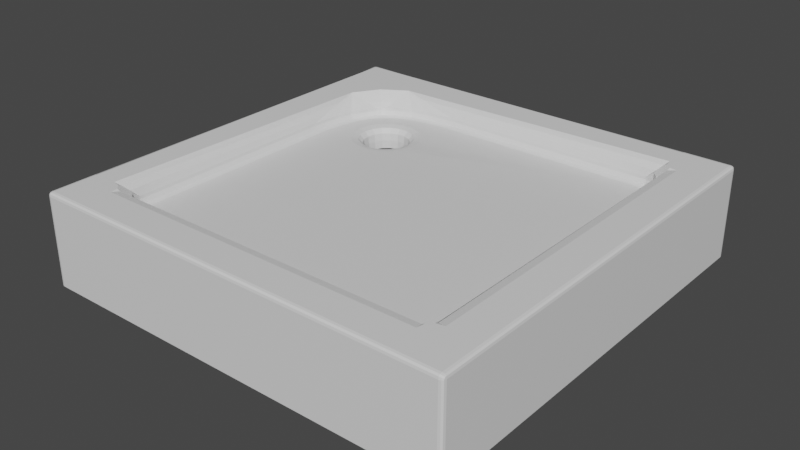 # Source: wading_pool.blend  (saved by Blender 2.93.21; exported with 4.5.12 LTS)
import bpy
from mathutils import Matrix  # noqa: F401  (used for matrix-valued properties, if any)

bpy.ops.wm.read_factory_settings(use_empty=True)
scene = bpy.context.scene
scene.name = 'Scene'

# ---- collections
col_collection = bpy.data.collections.new('Collection'); scene.collection.children.link(col_collection)

# ---- materials (node trees are filled in below, after node groups)
mat_ceramic = bpy.data.materials.new('ceramic')
mat_ceramic.use_transparent_shadow = False

# ---- material node trees
mat_ceramic.use_nodes = True; mat_ceramic.node_tree.nodes.clear()
_N = mat_ceramic.node_tree.nodes; _L = mat_ceramic.node_tree.links
n0 = _N.new('ShaderNodeBsdfPrincipled'); n0.name = 'Principled BSDF'; n0.location = (10, 300)
n0.distribution = 'GGX'
n0.subsurface_method = 'BURLEY'
n0.inputs[3].default_value = 1.45
n0.inputs[27].default_value = (0.0, 0.0, 0.0, 1.0)
n0.inputs[28].default_value = 1.0
n1 = _N.new('ShaderNodeOutputMaterial'); n1.name = 'Material Output'; n1.location = (300, 300)
_L.new(n0.outputs[0], n1.inputs[0])
n1.is_active_output = True

# ---- world
world_world = bpy.data.worlds.new('World'); scene.world = world_world
world_world.use_nodes = True; world_world.node_tree.nodes.clear()
_N = world_world.node_tree.nodes; _L = world_world.node_tree.links
n0 = _N.new('ShaderNodeOutputWorld'); n0.name = 'World Output'; n0.location = (300, 300)
n1 = _N.new('ShaderNodeBackground'); n1.name = 'Background'; n1.location = (10, 300)
n1.inputs[0].default_value = (0.05088, 0.05088, 0.05088, 1.0)
_L.new(n1.outputs[0], n0.inputs[0])
n0.is_active_output = True
world_world.color = (0.05088, 0.05088, 0.05088)
world_world.use_sun_shadow = False
world_world.sun_shadow_jitter_overblur = 0.0

# ---- meshes
me_xbk1680000 = bpy.data.meshes.new('XBK1680000')
me_xbk1680000.from_pydata([(-0.3946, -0.3964, -9.76e-07), (-0.3946, -0.3952, -9.76e-07), (-0.3854, -0.3952, -9.76e-07), (-0.3854, -0.4038, -9.76e-07), (-0.3872, -0.4038, -9.76e-07), (-0.3913, -0.403, -9.76e-07), (-0.3938, -0.4005, -9.76e-07), (0.3976, -0.3952, -9.76e-07), (0.3976, -0.4038, -9.76e-07), (0.4054, -0.3952, -9.76e-07), (0.4054, -0.3964, -9.76e-07), (0.4045, -0.4005, -9.76e-07), (0.4021, -0.403, -9.76e-07), (0.398, -0.4038, -9.76e-07), (-0.3946, 0.3881, -9.388e-07), (-0.3854, 0.3881, -9.388e-07), (0.3976, 0.3881, -9.388e-07), (0.4054, 0.3881, -9.388e-07), (-0.3946, 0.3888, -9.388e-07), (-0.3938, 0.3929, -9.388e-07), (-0.3913, 0.3954, -9.388e-07), (-0.3872, 0.3962, -9.388e-07), (-0.3854, 0.3962, -9.388e-07), (0.3976, 0.3962, -9.388e-07), (0.398, 0.3962, -9.388e-07), (0.4021, 0.3954, -9.388e-07), (0.4045, 0.3929, -9.388e-07), (0.4054, 0.3888, -9.388e-07), (-0.3147, -0.3964, 0.1723), (-0.3147, -0.3399, 0.1723), (-0.3178, -0.3249, 0.1723), (-0.3268, -0.3159, 0.1723), (-0.3418, -0.3129, 0.1723), (-0.3872, -0.3129, 0.1723), (-0.3872, -0.3964, 0.1723), (0.3121, -0.3964, 0.1723), (0.3121, -0.3399, 0.1723), (0.398, -0.3129, 0.1723), (0.3392, -0.3129, 0.1723), (0.3241, -0.3159, 0.1723), (0.3151, -0.3249, 0.1723), (0.398, -0.3964, 0.1723), (-0.3236, 0.2443, 0.1723), (-0.3503, 0.2964, 0.1723), (-0.3872, 0.311, 0.1723), (0.398, 0.3138, 0.1723), (0.3392, 0.3138, 0.1723), (-0.3872, 0.3154, 0.1723), (-0.3503, 0.323, 0.1723), (-0.3369, 0.3367, 0.1723), (-0.3236, 0.3504, 0.1723), (-0.3162, 0.3888, 0.1723), (-0.3872, 0.3888, 0.1723), (-0.2452, 0.323, 0.1723), (0.3121, 0.3409, 0.1723), (0.3121, 0.3888, 0.1723), (-0.3119, 0.3888, 0.1723), (-0.2973, 0.3504, 0.1723), (0.398, 0.3888, 0.1723), (0.3151, 0.3259, 0.1723), (0.3241, 0.3169, 0.1723), (-0.3178, -0.4038, 0.1649), (-0.3872, -0.4038, 0.1649), (0.3158, -0.4038, 0.1649), (0.398, -0.4038, 0.1649), (0.4054, -0.3164, 0.1649), (0.4054, -0.3964, 0.1649), (0.4054, 0.317, 0.1649), (0.4054, 0.3888, 0.1649), (0.3158, 0.3962, 0.1649), (0.398, 0.3962, 0.1649), (-0.3178, 0.3962, 0.1649), (-0.3872, 0.3962, 0.1649), (-0.3946, 0.317, 0.1649), (-0.3946, 0.3888, 0.1649), (-0.3946, -0.3164, 0.1649), (-0.3946, -0.3964, 0.1649), (-0.2877, -0.3129, 0.1453), (0.2851, -0.3129, 0.1583), (0.2851, -0.3129, 0.1541), (-0.2877, -0.3129, 0.1396), (0.3121, -0.2859, 0.1583), (0.3121, 0.2868, 0.1453), (0.3121, 0.2868, 0.1396), (0.3121, -0.2859, 0.1541), (0.2851, 0.3138, 0.1453), (-0.1312, 0.3138, 0.1453), (-0.1312, 0.3138, 0.1396), (0.2851, 0.3138, 0.1396), (-0.3147, 0.1303, 0.1453), (-0.3147, -0.2859, 0.1453), (-0.3147, -0.2859, 0.1396), (-0.3147, 0.1303, 0.1396), (-0.2927, 0.2926, 0.1723), (-0.2187, 0.3017, 0.1396), (-0.1847, 0.3086, 0.1396), (-0.1847, 0.3086, 0.1453), (-0.2187, 0.3017, 0.1453), (-0.3133, 0.3888, 0.1723), (-0.3148, 0.3888, 0.1723), (-0.3872, 0.3139, 0.1723), (-0.3872, 0.3124, 0.1723), (-0.2732, 0.2719, 0.1453), (-0.2721, 0.271, 0.1396), (-0.2643, 0.2774, 0.1396), (-0.2643, 0.2774, 0.1453), (-0.3094, 0.1838, 0.1396), (-0.3026, 0.2178, 0.1396), (-0.3026, 0.2178, 0.1453), (-0.3094, 0.1838, 0.1453), (-0.3178, -0.3009, 0.1603), (-0.3268, -0.3099, 0.1693), (-0.3117, -0.3249, 0.1693), (-0.3027, -0.3159, 0.1603), (-0.3027, -0.3099, 0.1573), (-0.3117, -0.3009, 0.1573), (0.3091, -0.3009, 0.1573), (0.3001, -0.3099, 0.1573), (0.3001, -0.3159, 0.1603), (0.3091, -0.3249, 0.1693), (0.3241, -0.3099, 0.1693), (0.3151, -0.3009, 0.1603), (-0.3161, 0.1615, 0.1513), (-0.3177, 0.1683, 0.1543), (0.3001, 0.3108, 0.1573), (0.3091, 0.3018, 0.1573), (0.3151, 0.3018, 0.1603), (0.3241, 0.3108, 0.1693), (0.3091, 0.3259, 0.1693), (0.3001, 0.3169, 0.1603), (-0.2131, 0.3194, 0.1633), (-0.2071, 0.3199, 0.1633), (-0.2414, 0.3132, 0.1633), (-0.2363, 0.3159, 0.1633), (-0.3046, 0.2287, 0.1513), (-0.3096, 0.2266, 0.1543), (-0.1692, 0.3169, 0.1543), (-0.3117, -0.3009, 0.1396), (0.3001, -0.3099, 0.1541), (0.3091, 0.3018, 0.1396), (-0.149, 0.3125, 0.1395), (-0.149, 0.3121, 0.1453), (-0.3189, 0.2241, 0.1633), (-0.3166, 0.2354, 0.1633), (-0.3116, 0.166, 0.1395), (-0.3112, 0.1659, 0.1453), (-0.225, 0.3182, 0.1633), (-0.3085, 0.2506, 0.1633), (-0.2855, 0.2851, 0.1633), (-0.2344, 0.2947, 0.1393), (-0.2339, 0.2936, 0.1453), (-0.2874, 0.2487, 0.1393), (-0.2783, 0.2634, 0.1396), (-0.2783, 0.2634, 0.1453), (-0.2864, 0.2482, 0.1453), (-0.313, 0.1481, 0.1453), (-0.3146, 0.1548, 0.1483), (-0.3144, 0.1794, 0.1513), (-0.3142, 0.2039, 0.1543), (-0.3175, 0.1928, 0.1573), (-0.3207, 0.2063, 0.1633), (-0.219, 0.3188, 0.1633), (-0.1929, 0.3145, 0.1543), (-0.2048, 0.3134, 0.1543), (-0.1668, 0.3103, 0.1453), (-0.181, 0.3157, 0.1543), (-0.2515, 0.3078, 0.1633), (-0.2465, 0.3105, 0.1633), (-0.2478, 0.298, 0.1543), (-0.2579, 0.2926, 0.1543), (-0.2491, 0.2855, 0.1453), (-0.2376, 0.3034, 0.1543), (-0.2275, 0.3088, 0.1543), (-0.2945, 0.233, 0.1453), (-0.2996, 0.2309, 0.1483), (-0.2965, 0.2439, 0.1513), (-0.2934, 0.257, 0.1543), (-0.3065, 0.2397, 0.1573), (-0.3027, -0.3099, 0.1396), (0.3091, -0.3009, 0.1541), (0.3001, 0.3108, 0.1396), (-0.1669, 0.3107, 0.1395), (-0.3134, 0.1481, 0.1395), (-0.2785, 0.2777, 0.1543), (-0.2496, 0.2865, 0.1393), (-0.2956, 0.2335, 0.1393), (0.2848, -0.3101, 0.148), (0.284, -0.3016, 0.1452), (-0.2866, -0.3016, 0.1283), (-0.2879, -0.3101, 0.1311), (0.3093, 0.2865, 0.1311), (0.3009, 0.2857, 0.1283), (0.3009, -0.2848, 0.1452), (0.3093, -0.2856, 0.148), (-0.1311, 0.311, 0.1311), (-0.131, 0.3026, 0.1283), (0.284, 0.3026, 0.1283), (0.2848, 0.311, 0.1311), (-0.3119, -0.2856, 0.1311), (-0.3035, -0.2848, 0.1283), (-0.3035, 0.1301, 0.1283), (-0.3119, 0.1302, 0.1311), (-0.2999, 0.2171, 0.1311), (-0.3067, 0.1833, 0.1311), (-0.1841, 0.3058, 0.1311), (-0.218, 0.299, 0.1311), (-0.2762, 0.2615, 0.1311), (-0.2701, 0.269, 0.1311), (-0.3014, -0.3073, 0.1311), (0.3065, -0.2995, 0.148), (0.2987, 0.3083, 0.1311), (-0.3112, 0.148, 0.1311), (-0.1666, 0.3085, 0.1311), (-0.2489, 0.2857, 0.1311), (-0.2624, 0.2753, 0.1311), (-0.2945, 0.2333, 0.1311), (-0.3092, -0.2995, 0.1311), (0.2987, -0.3073, 0.148), (0.3065, 0.3004, 0.1311), (-0.3094, 0.1657, 0.1311), (-0.1489, 0.3103, 0.1311), (-0.2342, 0.2936, 0.1311), (-0.2866, 0.248, 0.1311), (-0.2917, 0.215, 0.1283), (-0.2984, 0.1817, 0.1283), (-0.1826, 0.2975, 0.1283), (-0.2159, 0.2908, 0.1283), (-0.2699, 0.2558, 0.1283), (-0.2642, 0.263, 0.1283), (-0.2972, -0.2995, 0.1283), (0.2987, -0.2954, 0.1452), (0.2946, 0.3005, 0.1283), (-0.3029, 0.1475, 0.1283), (-0.1655, 0.3003, 0.1283), (-0.2444, 0.2791, 0.1283), (-0.2567, 0.269, 0.1283), (-0.2871, 0.2303, 0.1283), (-0.3014, -0.2954, 0.1283), (0.2946, -0.2995, 0.1452), (0.2987, 0.2963, 0.1283), (-0.3012, 0.1646, 0.1283), (-0.1484, 0.302, 0.1283), (-0.2312, 0.2862, 0.1283), (-0.28, 0.2435, 0.1283), (-0.3854, -0.3952, 0.1251), (0.3976, -0.3952, 0.1251), (-0.3854, 0.3866, 0.1251), (0.3976, 0.3866, 0.1251), (-0.2567, 0.1731, 0.1283), (-0.2607, 0.1957, 0.1283), (-0.2567, 0.2183, 0.1283), (-0.2452, 0.2382, 0.1283), (-0.2276, 0.253, 0.1283), (-0.206, 0.2608, 0.1283), (-0.1831, 0.2608, 0.1283), (-0.1615, 0.253, 0.1283), (-0.1439, 0.2382, 0.1283), (-0.1324, 0.2183, 0.1283), (-0.1284, 0.1957, 0.1283), (-0.133, 0.1716, 0.1283), (-0.1439, 0.1532, 0.1283), (-0.1615, 0.1384, 0.1283), (-0.1831, 0.1306, 0.1283), (-0.206, 0.1306, 0.1283), (-0.2276, 0.1384, 0.1283), (-0.2452, 0.1532, 0.1283), (-0.2377, 0.1957, 0.1028), (-0.2377, 0.1957, 0.08725), (-0.2351, 0.2104, 0.08725), (-0.2351, 0.2104, 0.1028), (-0.2276, 0.2234, 0.1028), (-0.2276, 0.2234, 0.08725), (-0.2161, 0.2331, 0.1028), (-0.2161, 0.2331, 0.08725), (-0.2021, 0.2382, 0.1028), (-0.2021, 0.2382, 0.08725), (-0.1871, 0.2382, 0.1028), (-0.1871, 0.2382, 0.08725), (-0.173, 0.2331, 0.1028), (-0.173, 0.2331, 0.08725), (-0.1615, 0.2234, 0.1028), (-0.1615, 0.2234, 0.08725), (-0.154, 0.2104, 0.1028), (-0.154, 0.2104, 0.08725), (-0.1514, 0.1957, 0.08725), (-0.1514, 0.1957, 0.1028), (-0.1615, 0.1679, 0.08725), (-0.1615, 0.1679, 0.1028), (-0.154, 0.1809, 0.1028), (-0.154, 0.1809, 0.08725), (-0.173, 0.1583, 0.08725), (-0.173, 0.1583, 0.1028), (-0.1871, 0.1532, 0.08725), (-0.1871, 0.1532, 0.1028), (-0.2021, 0.1532, 0.08725), (-0.2021, 0.1532, 0.1028), (-0.2161, 0.1583, 0.08725), (-0.2161, 0.1583, 0.1028), (-0.2276, 0.1679, 0.08725), (-0.2276, 0.1679, 0.1028), (-0.2351, 0.1809, 0.08725), (-0.2351, 0.1809, 0.1028), (-0.1453, 0.1776, 0.1255), (-0.1417, 0.1957, 0.1255), (-0.2442, 0.2137, 0.1255), (-0.2474, 0.1957, 0.1255), (-0.235, 0.2296, 0.1255), (-0.221, 0.2414, 0.1255), (-0.2037, 0.2477, 0.1255), (-0.1854, 0.2477, 0.1255), (-0.1681, 0.2414, 0.1255), (-0.1541, 0.2296, 0.1255), (-0.1449, 0.2137, 0.1255), (-0.1541, 0.1617, 0.1255), (-0.1681, 0.1499, 0.1255), (-0.1854, 0.1437, 0.1255), (-0.2037, 0.1437, 0.1255), (-0.221, 0.1499, 0.1255), (-0.235, 0.1617, 0.1255), (-0.2442, 0.1776, 0.1255), (-0.1531, 0.1802, 0.117), (-0.1497, 0.1957, 0.117), (-0.2367, 0.211, 0.117), (-0.2394, 0.1957, 0.117), (-0.2289, 0.2245, 0.117), (-0.217, 0.2345, 0.117), (-0.2023, 0.2399, 0.117), (-0.1868, 0.2399, 0.117), (-0.1721, 0.2345, 0.117), (-0.1602, 0.2245, 0.117), (-0.1524, 0.211, 0.117), (-0.1602, 0.1669, 0.117), (-0.1721, 0.1568, 0.117), (-0.1868, 0.1515, 0.117), (-0.2023, 0.1515, 0.117), (-0.217, 0.1568, 0.117), (-0.2289, 0.1669, 0.117), (-0.2367, 0.1803, 0.117), (-0.3909, -0.403, 0.1672), (-0.3913, -0.403, 0.1649), (0.4045, -0.4001, 0.1672), (0.4045, -0.4005, 0.1649), (-0.3938, 0.3925, 0.1672), (-0.3938, 0.3929, 0.1649), (0.4016, 0.3954, 0.1672), (0.4021, 0.3954, 0.1649), (-0.3167, 0.3913, 0.1698), (-0.3161, 0.3904, 0.1706), (-0.3897, 0.313, 0.1698), (-0.3889, 0.3128, 0.1706), (-0.3151, -0.4005, 0.1715), (-0.3872, -0.4005, 0.1715), (-0.3913, -0.3964, 0.1715), (-0.3913, -0.3133, 0.1715), (0.3125, -0.4005, 0.1715), (0.398, -0.4005, 0.1715), (0.4021, -0.3133, 0.1715), (0.4021, -0.3964, 0.1715), (0.4021, 0.3142, 0.1715), (-0.3872, 0.3929, 0.1715), (-0.3897, 0.3159, 0.1698), (-0.3913, 0.3888, 0.1715), (-0.3139, 0.3913, 0.1698), (0.3125, 0.3929, 0.1715), (0.4021, 0.3888, 0.1715), (0.398, 0.3929, 0.1715), (0.4021, -0.403, 0.1649), (0.4045, 0.3929, 0.1649), (-0.3913, 0.3954, 0.1649), (-0.3872, -0.403, 0.169), (-0.3895, -0.403, 0.1686), (-0.3909, -0.4005, 0.1707), (-0.3931, -0.4005, 0.1686), (-0.3938, -0.3964, 0.169), (-0.3938, -0.4005, 0.1649), (0.4045, -0.3964, 0.169), (0.4045, -0.3987, 0.1686), (0.4021, -0.4001, 0.1707), (0.4021, -0.4023, 0.1686), (0.398, -0.403, 0.169), (-0.3938, 0.3888, 0.169), (-0.3938, 0.3911, 0.1686), (-0.3913, 0.3925, 0.1707), (-0.3913, 0.3946, 0.1686), (-0.3872, 0.3954, 0.169), (0.398, 0.3954, 0.169), (0.4003, 0.3954, 0.1686), (0.4016, 0.3929, 0.1707), (0.4038, 0.3929, 0.1686), (0.4045, 0.3888, 0.169), (-0.3154, 0.3896, 0.1715), (-0.3146, 0.3904, 0.1706), (-0.3159, 0.3921, 0.169), (-0.3158, 0.3937, 0.1674), (-0.3172, 0.3937, 0.1674), (-0.3881, 0.3126, 0.1715), (-0.3889, 0.3143, 0.1706), (-0.3905, 0.3146, 0.169), (-0.3922, 0.3165, 0.1674), (-0.3922, 0.315, 0.1674), (-0.3161, -0.403, 0.169), (-0.3938, -0.3145, 0.169), (0.3137, -0.403, 0.169), (0.4045, -0.3145, 0.169), (0.4045, 0.3153, 0.169), (0.3137, 0.3954, 0.169)], [], [(0, 1, 2, 3, 4, 5, 6), (3, 2, 7, 8), (9, 10, 11, 12, 13, 8, 7), (1, 14, 15, 2), (7, 16, 17, 9), (14, 18, 19, 20, 21, 22, 15), (15, 22, 23, 16), (23, 24, 25, 26, 27, 17, 16), (28, 29, 30, 31, 32, 33, 34), (28, 35, 36, 29), (37, 38, 39, 40, 36, 35, 41), (32, 42, 43, 44, 33), (38, 37, 45, 46), (47, 48, 49, 50, 51, 52), (53, 54, 55, 56, 57), (46, 45, 58, 55, 54, 59, 60), (4, 3, 61, 62), (3, 8, 63, 61), (8, 13, 64, 63), (10, 9, 65, 66), (9, 17, 67, 65), (17, 27, 68, 67), (24, 23, 69, 70), (23, 22, 71, 69), (22, 21, 72, 71), (18, 14, 73, 74), (14, 1, 75, 73), (1, 0, 76, 75), (77, 78, 79, 80), (81, 82, 83, 84), (85, 86, 87, 88), (89, 90, 91, 92), (93, 49, 48, 43, 42), (94, 95, 96, 97), (57, 56, 98, 99, 51, 50), (48, 47, 100, 101, 44, 43), (102, 103, 104, 105), (106, 107, 108, 109), (110, 111, 31, 30, 112, 113, 114, 115), (116, 117, 118, 119, 40, 39, 120, 121), (89, 122, 123), (124, 125, 126, 127, 60, 59, 128, 129), (53, 130, 131), (53, 132, 133), (108, 134, 135), (118, 78, 77, 113), (110, 90, 89, 123), (126, 82, 81, 121), (136, 86, 85, 129), (137, 91, 90, 115), (138, 79, 78, 117), (139, 83, 82, 125), (140, 87, 86, 141), (42, 142, 143), (144, 106, 109, 145), (53, 133, 146), (147, 148, 93, 42), (149, 94, 97, 150), (151, 152, 153, 154), (30, 29, 112), (113, 77, 114), (115, 90, 110), (111, 32, 31), (119, 36, 40), (39, 38, 120), (121, 81, 116), (117, 78, 118), (89, 155, 156), (157, 156, 155, 145), (158, 157, 145, 109), (89, 156, 122), (159, 122, 156, 157), (142, 159, 157, 158), (160, 123, 122, 159), (42, 160, 159, 142), (127, 46, 60), (59, 54, 128), (129, 85, 124), (125, 82, 126), (53, 146, 161), (162, 161, 146, 163), (164, 162, 163, 96), (53, 161, 130), (165, 130, 161, 162), (141, 165, 162, 164), (136, 131, 130, 165), (86, 136, 165, 141), (53, 166, 167), (168, 167, 166, 169), (170, 168, 169, 105), (53, 167, 132), (171, 132, 167, 168), (150, 171, 168, 170), (172, 133, 132, 171), (97, 172, 171, 150), (108, 173, 174), (175, 174, 173, 154), (176, 175, 154, 153), (108, 174, 134), (177, 134, 174, 175), (147, 177, 175, 176), (143, 135, 134, 177), (42, 143, 177, 147), (119, 118, 113, 112), (36, 119, 112, 29), (111, 110, 123, 160), (32, 111, 160, 42), (127, 126, 121, 120), (46, 127, 120, 38), (131, 136, 129, 128), (53, 131, 128, 54), (178, 137, 115, 114), (80, 178, 114, 77), (179, 138, 117, 116), (84, 179, 116, 81), (180, 139, 125, 124), (88, 180, 124, 85), (181, 140, 141, 164), (95, 181, 164, 96), (135, 143, 142, 158), (108, 135, 158, 109), (182, 144, 145, 155), (92, 182, 155, 89), (163, 146, 133, 172), (96, 163, 172, 97), (176, 183, 148, 147), (153, 102, 183, 176), (184, 149, 150, 170), (104, 184, 170, 105), (185, 151, 154, 173), (107, 185, 173, 108), (186, 187, 188, 189), (190, 191, 192, 193), (194, 195, 196, 197), (198, 199, 200, 201), (202, 107, 106, 203), (204, 95, 94, 205), (206, 207, 103, 152), (208, 178, 80, 189), (209, 179, 84, 193), (210, 180, 88, 197), (211, 182, 92, 201), (212, 181, 95, 204), (213, 184, 104, 214), (215, 185, 107, 202), (198, 91, 137, 216), (216, 137, 178, 208), (186, 79, 138, 217), (217, 138, 179, 209), (190, 83, 139, 218), (218, 139, 180, 210), (203, 106, 144, 219), (219, 144, 182, 211), (194, 87, 140, 220), (220, 140, 181, 212), (205, 94, 149, 221), (221, 149, 184, 213), (206, 152, 151, 222), (222, 151, 185, 215), (79, 186, 189, 80), (83, 190, 193, 84), (87, 194, 197, 88), (91, 198, 201, 92), (223, 202, 203, 224), (225, 204, 205, 226), (227, 228, 207, 206), (229, 208, 189, 188), (230, 209, 193, 192), (231, 210, 197, 196), (232, 211, 201, 200), (233, 212, 204, 225), (234, 213, 214, 235), (236, 215, 202, 223), (199, 198, 216, 237), (237, 216, 208, 229), (187, 186, 217, 238), (238, 217, 209, 230), (191, 190, 218, 239), (239, 218, 210, 231), (224, 203, 219, 240), (240, 219, 211, 232), (195, 194, 220, 241), (241, 220, 212, 233), (226, 205, 221, 242), (242, 221, 213, 234), (227, 206, 222, 243), (243, 222, 215, 236), (93, 53, 57, 50, 49), (153, 152, 103, 102), (166, 53, 93, 148), (169, 166, 148, 183), (105, 169, 183, 102), (214, 104, 103, 207), (235, 214, 207, 228), (7, 2, 244, 245), (2, 15, 246, 244), (15, 16, 247, 246), (16, 7, 245, 247), (235, 228, 227), (266, 267, 268, 269), (270, 269, 268, 271), (272, 270, 271, 273), (274, 272, 273, 275), (276, 274, 275, 277), (278, 276, 277, 279), (280, 278, 279, 281), (282, 280, 281, 283), (284, 285, 282, 283), (286, 287, 288, 285, 284, 289), (290, 291, 287, 286), (292, 293, 291, 290), (294, 295, 293, 292), (296, 297, 295, 294), (298, 299, 297, 296), (300, 301, 299, 298), (267, 266, 301, 300), (302, 259, 258, 303), (304, 250, 249, 305), (306, 251, 250, 304), (307, 252, 251, 306), (308, 253, 252, 307), (309, 254, 253, 308), (310, 255, 254, 309), (311, 256, 255, 310), (312, 257, 256, 311), (303, 258, 257, 312), (313, 260, 259, 302), (314, 261, 260, 313), (315, 262, 261, 314), (316, 263, 262, 315), (317, 264, 263, 316), (318, 265, 264, 317), (319, 248, 265, 318), (305, 249, 248, 319), (320, 302, 303, 321), (288, 320, 321, 285), (322, 304, 305, 323), (269, 322, 323, 266), (324, 306, 304, 322), (270, 324, 322, 269), (325, 307, 306, 324), (272, 325, 324, 270), (326, 308, 307, 325), (274, 326, 325, 272), (327, 309, 308, 326), (276, 327, 326, 274), (328, 310, 309, 327), (278, 328, 327, 276), (329, 311, 310, 328), (280, 329, 328, 278), (330, 312, 311, 329), (282, 330, 329, 280), (321, 303, 312, 330), (285, 321, 330, 282), (331, 313, 302, 320), (287, 331, 320, 288), (332, 314, 313, 331), (291, 332, 331, 287), (333, 315, 314, 332), (293, 333, 332, 291), (334, 316, 315, 333), (295, 334, 333, 293), (335, 317, 316, 334), (297, 335, 334, 295), (336, 318, 317, 335), (299, 336, 335, 297), (337, 319, 318, 336), (301, 337, 336, 299), (323, 305, 319, 337), (266, 323, 337, 301), (62, 338, 339), (66, 340, 341), (74, 342, 343), (70, 344, 345), (346, 51, 347), (348, 44, 349), (350, 28, 34, 351), (352, 34, 33, 353), (354, 35, 28, 350), (355, 41, 35, 354), (356, 37, 41, 357), (353, 33, 44, 348), (358, 45, 37, 356), (359, 52, 51, 346), (360, 47, 52, 361), (362, 56, 55, 363), (364, 58, 45, 358), (363, 55, 58, 365), (5, 4, 62, 339), (366, 64, 13, 12), (367, 68, 27, 26), (368, 72, 21, 20), (62, 369, 370), (371, 370, 369, 351), (352, 371, 351, 34), (62, 370, 338), (372, 338, 370, 371), (373, 372, 371, 352), (374, 339, 338, 372), (76, 374, 372, 373), (66, 375, 376), (377, 376, 375, 357), (355, 377, 357, 41), (66, 376, 340), (378, 340, 376, 377), (379, 378, 377, 355), (366, 341, 340, 378), (64, 366, 378, 379), (74, 380, 381), (382, 381, 380, 361), (359, 382, 361, 52), (74, 381, 342), (383, 342, 381, 382), (384, 383, 382, 359), (368, 343, 342, 383), (72, 368, 383, 384), (70, 385, 386), (387, 386, 385, 365), (364, 387, 365, 58), (70, 386, 344), (388, 344, 386, 387), (389, 388, 387, 364), (367, 345, 344, 388), (68, 367, 388, 389), (51, 99, 390), (391, 390, 99, 98), (362, 391, 98, 56), (51, 390, 347), (392, 347, 390, 391), (393, 392, 391, 362), (394, 346, 347, 392), (71, 394, 392, 393), (44, 101, 395), (396, 395, 101, 100), (360, 396, 100, 47), (44, 395, 349), (397, 349, 395, 396), (398, 397, 396, 360), (399, 348, 349, 397), (73, 399, 397, 398), (400, 350, 351, 369), (61, 400, 369, 62), (373, 352, 353, 401), (76, 373, 401, 75), (402, 354, 350, 400), (63, 402, 400, 61), (379, 355, 354, 402), (64, 379, 402, 63), (403, 356, 357, 375), (65, 403, 375, 66), (401, 353, 348, 399), (75, 401, 399, 73), (404, 358, 356, 403), (67, 404, 403, 65), (384, 359, 346, 394), (72, 384, 394, 71), (398, 360, 361, 380), (73, 398, 380, 74), (393, 362, 363, 405), (71, 393, 405, 69), (389, 364, 358, 404), (68, 389, 404, 67), (405, 363, 365, 385), (69, 405, 385, 70), (6, 5, 339, 374), (0, 6, 374, 76), (341, 366, 12, 11), (66, 341, 11, 10), (345, 367, 26, 25), (70, 345, 25, 24), (343, 368, 20, 19), (74, 343, 19, 18), (238, 230, 192, 191, 239, 231, 196, 195, 241, 233, 225, 226, 242, 234, 235, 253, 254, 255, 256, 257, 258, 259, 260, 261, 262, 263, 264, 232, 200, 199, 237, 229, 188, 187), (264, 265, 248, 249, 250, 251, 252, 253, 235, 227, 243, 236, 223, 224, 240, 232)])
me_xbk1680000.polygons.foreach_set('use_smooth', [1, 1, 1, 1, 1, 1, 1, 1, 1, 1, 1, 1, 1, 1, 1, 1, 1, 1, 1, 1, 1, 1, 1, 1, 1, 1, 1, 1, 0, 0, 0, 0, 0, 0, 0, 0, 0, 0, 0, 0, 0, 0, 0, 0, 0, 0, 0, 0, 0, 0, 0, 0, 0, 0, 0, 0, 0, 0, 0, 0, 0, 0, 0, 0, 0, 0, 0, 0, 0, 0, 0, 0, 0, 0, 0, 0, 0, 0, 0, 0, 0, 0, 0, 0, 0, 0, 0, 0, 0, 0, 0, 0, 0, 0, 0, 0, 0, 0, 0, 0, 0, 0, 0, 0, 0, 0, 0, 0, 0, 0, 0, 0, 0, 0, 0, 0, 0, 0, 0, 0, 0, 0, 0, 0, 0, 0, 0, 0, 0, 0, 0, 0, 0, 0, 0, 0, 0, 0, 0, 0, 0, 0, 0, 0, 0, 0, 0, 0, 0, 0, 0, 0, 0, 0, 0, 0, 0, 0, 0, 0, 0, 0, 0, 0, 0, 0, 0, 0, 0, 0, 0, 0, 0, 0, 0, 0, 0, 0, 0, 0, 0, 0, 0, 0, 0, 0, 0, 0, 0, 0, 0, 0, 0, 0, 0, 0, 0, 0, 1, 0, 0, 0, 0, 0, 0, 0, 0, 0, 0, 0, 0, 0, 0, 0, 0, 0, 1, 0, 0, 0, 0, 0, 0, 0, 0, 0, 0, 0, 0, 0, 0, 0, 0, 0, 1, 1, 0, 0, 0, 0, 0, 0, 0, 0, 0, 0, 0, 0, 0, 0, 0, 0, 0, 0, 0, 0, 0, 0, 0, 0, 0, 0, 0, 0, 0, 0, 0, 0, 0, 0, 0, 0, 0, 0, 0, 0, 0, 0, 0, 0, 0, 0, 0, 0, 0, 0, 0, 0, 0, 0, 0, 0, 0, 0, 0, 0, 0, 0, 0, 0, 0, 0, 0, 0, 0, 0, 0, 0, 0, 0, 0, 0, 0, 0, 0, 0, 0, 0, 0, 0, 0, 0, 0, 0, 0, 0, 0, 0, 0, 0, 0, 0, 0, 0, 0, 0, 0, 0, 0, 0, 0, 0, 0, 0, 0, 0, 0, 0, 0, 0, 0, 0, 0, 0, 0, 0, 0, 0, 0, 0, 0, 0, 0, 0, 0, 0, 0, 0, 0, 0, 0, 0, 1, 1])
_k = set([(0, 1), (0, 6), (0, 76), (1, 14), (2, 7), (2, 15), (3, 4), (3, 8), (4, 5), (4, 62), (5, 6), (7, 16), (8, 13), (9, 10), (9, 17), (10, 11), (10, 66), (11, 12), (12, 13), (13, 64), (14, 18), (15, 16), (17, 27), (18, 19), (18, 74), (19, 20), (20, 21), (21, 22), (21, 72), (22, 23), (23, 24), (24, 25), (24, 70), (25, 26), (26, 27), (27, 68), (28, 34), (28, 35), (29, 30), (29, 36), (30, 31), (31, 32), (32, 42), (33, 34), (33, 44), (35, 41), (36, 40), (37, 41), (37, 45), (38, 39), (38, 46), (39, 40), (42, 43), (43, 44), (45, 58), (46, 60), (47, 48), (47, 52), (48, 49), (49, 50), (50, 51), (51, 52), (53, 54), (53, 57), (54, 59), (55, 56), (55, 58), (56, 57), (59, 60), (61, 62), (61, 63), (63, 64), (65, 66), (65, 67), (67, 68), (69, 70), (69, 71), (71, 72), (73, 74), (73, 75), (75, 76), (187, 188), (187, 238), (188, 229), (191, 192), (191, 239), (192, 230), (195, 196), (195, 241), (196, 231), (199, 200), (199, 237), (200, 232), (223, 224), (223, 236), (224, 240), (225, 226), (225, 233), (226, 242), (227, 228), (227, 243), (228, 235), (229, 237), (230, 238), (231, 239), (232, 240), (233, 241), (234, 235), (234, 242), (236, 243), (248, 249), (248, 265), (249, 250), (250, 251), (251, 252), (252, 253), (253, 254), (254, 255), (255, 256), (256, 257), (257, 258), (258, 303), (259, 260), (259, 302), (260, 261), (261, 262), (262, 263), (263, 264), (264, 265), (285, 288), (285, 321), (288, 320), (302, 320), (303, 321)])
me_xbk1680000.attributes.new('sharp_edge', 'BOOLEAN', 'EDGE').data.foreach_set('value', [ (min(e.vertices), max(e.vertices)) in _k for e in me_xbk1680000.edges])
_uv = me_xbk1680000.uv_layers.new(name='UVMap')
_uv.uv.foreach_set('vector', [1.0, 0.2851, 1.0, 0.3333, 0.6667, 0.3333, 0.6667, 0.0, 0.7345, 0.0, 0.882, 0.03168, 0.9705, 0.1267, 0.6667, 0.0, 0.6667, 0.3333, 0.3333, 0.3333, 0.3333, 0.0, -5.961e-08, 0.3333, -5.961e-08, 0.2851, 0.03521, 0.1267, 0.1409, 0.03168, 0.3169, 0.0, 0.3333, 0.0, 0.3333, 0.3333, 1.0, 0.3333, 1.0, 0.6667, 0.6667, 0.6667, 0.6667, 0.3333, 0.3333, 0.3333, 0.3333, 0.6667, -5.961e-08, 0.6667, -5.961e-08, 0.3333, 1.0, 0.6667, 1.0, 0.6956, 0.9705, 0.8647, 0.882, 0.9662, 0.7345, 1.0, 0.6667, 1.0, 0.6667, 0.6667, 0.6667, 0.6667, 0.6667, 1.0, 0.3333, 1.0, 0.3333, 0.6667, 0.3333, 1.0, 0.3169, 1.0, 0.1409, 0.9662, 0.03521, 0.8647, -5.961e-08, 0.6956, -5.961e-08, 0.6667, 0.3333, 0.6667, 0.3333, 0.02707, 0.3333, 0.2343, 0.3208, 0.2893, 0.2832, 0.3223, 0.2206, 0.3333, 0.0308, 0.3333, 0.0308, 0.02707, 0.3333, 0.02707, 0.6667, 0.02707, 0.6667, 0.2343, 0.3333, 0.2343, 0.9736, 0.3333, 0.7632, 0.3333, 0.7096, 0.3223, 0.6774, 0.2893, 0.6667, 0.2343, 0.6667, 0.02707, 0.9736, 0.02707, 0.2206, 0.3333, 0.2963, 0.6297, 0.1852, 0.6574, 0.0308, 0.6651, 0.0308, 0.3333, 0.7632, 0.3333, 0.9736, 0.3333, 0.9736, 0.6667, 0.7632, 0.6667, 0.0308, 0.6728, 0.1852, 0.7037, 0.2407, 0.7593, 0.2963, 0.8148, 0.3274, 0.9701, 0.0308, 0.9701, 0.3703, 0.7037, 0.6667, 0.776, 0.6667, 0.9701, 0.3348, 0.9701, 0.3426, 0.8148, 0.7632, 0.6667, 0.9736, 0.6667, 0.9736, 0.9701, 0.6667, 0.9701, 0.6667, 0.776, 0.6774, 0.7153, 0.7096, 0.6788, 0.2655, 0.0, 0.3333, 0.0, 0.3333, 0.9572, 0.0308, 0.9572, 0.3333, 0.0, 0.6667, 0.0, 0.6667, 0.9572, 0.3333, 0.9572, 0.6667, 0.0, 0.6831, 0.0, 0.9605, 0.9572, 0.6667, 0.9572, 0.2851, 0.0, 0.3333, 0.0, 0.3333, 0.9572, 0.02707, 0.9572, 0.3333, 0.0, 0.6667, 0.0, 0.6667, 0.9572, 0.3333, 0.9572, 0.6667, 0.0, 0.6956, 0.0, 0.9572, 0.9572, 0.6667, 0.9572, 0.3169, 0.0, 0.3333, 0.0, 0.3333, 0.9572, 0.02639, 0.9572, 0.3333, 0.0, 0.6667, 0.0, 0.6667, 0.9572, 0.3333, 0.9572, 0.6667, 0.0, 0.7345, 0.0, 0.9566, 0.9572, 0.6667, 0.9572, 0.3044, 0.0, 0.3333, 0.0, 0.3333, 0.9572, 0.02988, 0.9572, 0.3333, 0.0, 0.6667, 0.0, 0.6667, 0.9572, 0.3333, 0.9572, 0.6667, 0.0, 0.7149, 0.0, 0.96, 0.9572, 0.6667, 0.9572, 0.3477, 0.3333, 0.6523, 0.3333, 0.6523, 0.3333, 0.3477, 0.3333, 0.6667, 0.3477, 0.6667, 0.6523, 0.6667, 0.6523, 0.6667, 0.3477, 0.6523, 0.6667, 0.431, 0.6667, 0.431, 0.6667, 0.6523, 0.6667, 0.3333, 0.569, 0.3333, 0.3477, 0.3333, 0.3477, 0.3333, 0.569, 0.3333, 0.6667, 0.2407, 0.7593, 0.1852, 0.7037, 0.1852, 0.6574, 0.2963, 0.6297, 0.3844, 0.6602, 0.4025, 0.6638, 0.4025, 0.6638, 0.3844, 0.6602, 0.3426, 0.8148, 0.3348, 0.9701, 0.3333, 0.9834, 0.3308, 0.9834, 0.3274, 0.9701, 0.2963, 0.8148, 0.1852, 0.7037, 0.0308, 0.6728, 0.01711, 0.6692, 0.01711, 0.6667, 0.0308, 0.6651, 0.1852, 0.6574, 0.3565, 0.6435, 0.3565, 0.6435, 0.3602, 0.6473, 0.3602, 0.6473, 0.3362, 0.5975, 0.3398, 0.6156, 0.3398, 0.6156, 0.3362, 0.5975, 0.2958, 0.3429, 0.2582, 0.3381, 0.2832, 0.3223, 0.3208, 0.2893, 0.3349, 0.2893, 0.3397, 0.3223, 0.3429, 0.3381, 0.3381, 0.3429, 0.6619, 0.3429, 0.6571, 0.3381, 0.6571, 0.3003, 0.6619, 0.2673, 0.6774, 0.2893, 0.7096, 0.3223, 0.7311, 0.3381, 0.6989, 0.3429, 0.3333, 0.569, 0.3333, 0.5834, 0.321, 0.5892, 0.6571, 0.6619, 0.6619, 0.6571, 0.6989, 0.6571, 0.7311, 0.6619, 0.7096, 0.6788, 0.6774, 0.7153, 0.6619, 0.7396, 0.6571, 0.7031, 0.3703, 0.7037, 0.4166, 0.6667, 0.3905, 0.6914, 0.3703, 0.7037, 0.3703, 0.6574, 0.375, 0.6892, 0.3398, 0.6156, 0.3426, 0.6297, 0.3253, 0.6203, 0.6571, 0.3003, 0.6523, 0.3333, 0.3477, 0.3333, 0.3397, 0.3223, 0.2958, 0.3429, 0.3333, 0.3477, 0.3333, 0.569, 0.321, 0.5892, 0.6989, 0.6571, 0.6667, 0.6523, 0.6667, 0.3477, 0.6989, 0.3429, 0.4107, 0.679, 0.431, 0.6667, 0.6523, 0.6667, 0.6571, 0.7031, 0.3362, 0.341, 0.3333, 0.3477, 0.3333, 0.3477, 0.3381, 0.3429, 0.659, 0.3362, 0.6523, 0.3333, 0.6523, 0.3333, 0.6571, 0.3381, 0.6638, 0.659, 0.6667, 0.6523, 0.6667, 0.6523, 0.6619, 0.6571, 0.4215, 0.6659, 0.431, 0.6667, 0.431, 0.6667, 0.4215, 0.6657, 0.2963, 0.6297, 0.3096, 0.6189, 0.3108, 0.625, 0.3346, 0.5881, 0.3362, 0.5975, 0.3362, 0.5975, 0.3346, 0.5881, 0.3703, 0.7037, 0.375, 0.6892, 0.3945, 0.6828, 0.3151, 0.633, 0.3422, 0.655, 0.3333, 0.6667, 0.2963, 0.6297, 0.376, 0.6565, 0.3844, 0.6602, 0.3844, 0.6602, 0.3763, 0.6559, 0.3468, 0.6326, 0.3527, 0.6398, 0.3527, 0.6398, 0.3468, 0.6326, 0.3208, 0.2893, 0.3333, 0.2343, 0.3349, 0.2893, 0.3397, 0.3223, 0.3477, 0.3333, 0.3429, 0.3381, 0.3381, 0.3429, 0.3333, 0.3477, 0.2958, 0.3429, 0.2582, 0.3381, 0.2206, 0.3333, 0.2832, 0.3223, 0.6619, 0.2673, 0.6667, 0.2343, 0.6774, 0.2893, 0.7096, 0.3223, 0.7632, 0.3333, 0.7311, 0.3381, 0.6989, 0.3429, 0.6667, 0.3477, 0.6619, 0.3429, 0.6571, 0.3381, 0.6523, 0.3333, 0.6571, 0.3003, 0.3333, 0.569, 0.3336, 0.5786, 0.3333, 0.5834, 0.3333, 0.5834, 0.3333, 0.5834, 0.3336, 0.5786, 0.3346, 0.5881, 0.3229, 0.6082, 0.3333, 0.5834, 0.3346, 0.5881, 0.3362, 0.5975, 0.3333, 0.569, 0.3333, 0.5834, 0.3333, 0.5834, 0.3333, 0.5834, 0.3333, 0.5834, 0.3333, 0.5834, 0.3333, 0.5834, 0.3096, 0.6189, 0.3333, 0.5834, 0.3333, 0.5834, 0.3229, 0.6082, 0.3086, 0.6094, 0.321, 0.5892, 0.3333, 0.5834, 0.3333, 0.5834, 0.2963, 0.6297, 0.3086, 0.6094, 0.3333, 0.5834, 0.3096, 0.6189, 0.7311, 0.6619, 0.7632, 0.6667, 0.7096, 0.6788, 0.6774, 0.7153, 0.6667, 0.776, 0.6619, 0.7396, 0.6571, 0.7031, 0.6523, 0.6667, 0.6571, 0.6619, 0.6619, 0.6571, 0.6667, 0.6523, 0.6989, 0.6571, 0.3703, 0.7037, 0.3945, 0.6828, 0.4166, 0.6667, 0.4166, 0.6667, 0.4166, 0.6667, 0.3945, 0.6828, 0.4052, 0.6695, 0.412, 0.6648, 0.4166, 0.6667, 0.4052, 0.6695, 0.4025, 0.6638, 0.3703, 0.7037, 0.4166, 0.6667, 0.4166, 0.6667, 0.4166, 0.6667, 0.4166, 0.6667, 0.4166, 0.6667, 0.4166, 0.6667, 0.4215, 0.6657, 0.4166, 0.6667, 0.4166, 0.6667, 0.412, 0.6648, 0.4107, 0.679, 0.3905, 0.6914, 0.4166, 0.6667, 0.4166, 0.6667, 0.431, 0.6667, 0.4107, 0.679, 0.4166, 0.6667, 0.4215, 0.6657, 0.3703, 0.7037, 0.3692, 0.6769, 0.3703, 0.6574, 0.3703, 0.6574, 0.3703, 0.6574, 0.3692, 0.6769, 0.3658, 0.658, 0.3683, 0.6516, 0.3703, 0.6574, 0.3658, 0.658, 0.3602, 0.6473, 0.3703, 0.7037, 0.3703, 0.6574, 0.3703, 0.6574, 0.3703, 0.6574, 0.3703, 0.6574, 0.3703, 0.6574, 0.3703, 0.6574, 0.3763, 0.6559, 0.3703, 0.6574, 0.3703, 0.6574, 0.3683, 0.6516, 0.3797, 0.6747, 0.375, 0.6892, 0.3703, 0.6574, 0.3703, 0.6574, 0.3844, 0.6602, 0.3797, 0.6747, 0.3703, 0.6574, 0.3763, 0.6559, 0.3398, 0.6156, 0.3425, 0.6245, 0.3426, 0.6297, 0.3426, 0.6297, 0.3426, 0.6297, 0.3425, 0.6245, 0.3468, 0.6326, 0.3339, 0.6364, 0.3426, 0.6297, 0.3468, 0.6326, 0.3527, 0.6398, 0.3398, 0.6156, 0.3426, 0.6297, 0.3426, 0.6297, 0.3426, 0.6297, 0.3426, 0.6297, 0.3426, 0.6297, 0.3426, 0.6297, 0.3151, 0.633, 0.3426, 0.6297, 0.3426, 0.6297, 0.3339, 0.6364, 0.3108, 0.625, 0.3253, 0.6203, 0.3426, 0.6297, 0.3426, 0.6297, 0.2963, 0.6297, 0.3108, 0.625, 0.3426, 0.6297, 0.3151, 0.633, 0.6619, 0.2673, 0.6571, 0.3003, 0.3397, 0.3223, 0.3349, 0.2893, 0.6667, 0.2343, 0.6619, 0.2673, 0.3349, 0.2893, 0.3333, 0.2343, 0.2582, 0.3381, 0.2958, 0.3429, 0.321, 0.5892, 0.3086, 0.6094, 0.2206, 0.3333, 0.2582, 0.3381, 0.3086, 0.6094, 0.2963, 0.6297, 0.7311, 0.6619, 0.6989, 0.6571, 0.6989, 0.3429, 0.7311, 0.3381, 0.7632, 0.6667, 0.7311, 0.6619, 0.7311, 0.3381, 0.7632, 0.3333, 0.3905, 0.6914, 0.4107, 0.679, 0.6571, 0.7031, 0.6619, 0.7396, 0.3703, 0.7037, 0.3905, 0.6914, 0.6619, 0.7396, 0.6667, 0.776, 0.341, 0.3362, 0.3362, 0.341, 0.3381, 0.3429, 0.3429, 0.3381, 0.3477, 0.3333, 0.341, 0.3362, 0.3429, 0.3381, 0.3477, 0.3333, 0.6638, 0.341, 0.659, 0.3362, 0.6571, 0.3381, 0.6619, 0.3429, 0.6667, 0.3477, 0.6638, 0.341, 0.6619, 0.3429, 0.6667, 0.3477, 0.659, 0.6638, 0.6638, 0.659, 0.6619, 0.6571, 0.6571, 0.6619, 0.6523, 0.6667, 0.659, 0.6638, 0.6571, 0.6619, 0.6523, 0.6667, 0.412, 0.665, 0.4215, 0.6659, 0.4215, 0.6657, 0.412, 0.6648, 0.4025, 0.6638, 0.412, 0.665, 0.412, 0.6648, 0.4025, 0.6638, 0.3253, 0.6203, 0.3108, 0.625, 0.3096, 0.6189, 0.3229, 0.6082, 0.3398, 0.6156, 0.3253, 0.6203, 0.3229, 0.6082, 0.3362, 0.5975, 0.3336, 0.5786, 0.3346, 0.5881, 0.3346, 0.5881, 0.3336, 0.5786, 0.3333, 0.569, 0.3336, 0.5786, 0.3336, 0.5786, 0.3333, 0.569, 0.4052, 0.6695, 0.3945, 0.6828, 0.375, 0.6892, 0.3797, 0.6747, 0.4025, 0.6638, 0.4052, 0.6695, 0.3797, 0.6747, 0.3844, 0.6602, 0.3339, 0.6364, 0.3499, 0.6472, 0.3422, 0.655, 0.3151, 0.633, 0.3527, 0.6398, 0.3565, 0.6435, 0.3499, 0.6472, 0.3339, 0.6364, 0.368, 0.6522, 0.376, 0.6565, 0.3763, 0.6559, 0.3683, 0.6516, 0.3602, 0.6473, 0.368, 0.6522, 0.3683, 0.6516, 0.3602, 0.6473, 0.3425, 0.6245, 0.3468, 0.6326, 0.3468, 0.6326, 0.3425, 0.6245, 0.3398, 0.6156, 0.3425, 0.6245, 0.3425, 0.6245, 0.3398, 0.6156, 0.652, 0.3363, 0.6517, 0.3393, 0.3483, 0.3393, 0.348, 0.3363, 0.6637, 0.652, 0.6607, 0.6517, 0.6607, 0.3483, 0.6637, 0.348, 0.431, 0.6637, 0.4311, 0.6607, 0.6517, 0.6607, 0.652, 0.6637, 0.3363, 0.348, 0.3393, 0.3483, 0.3393, 0.5689, 0.3363, 0.569, 0.3427, 0.6148, 0.3398, 0.6156, 0.3362, 0.5975, 0.3391, 0.5969, 0.403, 0.6609, 0.4025, 0.6638, 0.3844, 0.6602, 0.3851, 0.6573, 0.355, 0.6378, 0.3586, 0.6414, 0.3565, 0.6435, 0.3527, 0.6398, 0.3418, 0.3383, 0.341, 0.3362, 0.3477, 0.3333, 0.348, 0.3363, 0.6617, 0.3418, 0.6638, 0.341, 0.6667, 0.3477, 0.6637, 0.348, 0.6582, 0.6617, 0.659, 0.6638, 0.6523, 0.6667, 0.652, 0.6637, 0.3366, 0.5784, 0.3336, 0.5786, 0.3333, 0.569, 0.3363, 0.569, 0.4123, 0.6622, 0.412, 0.665, 0.4025, 0.6638, 0.403, 0.6609, 0.3693, 0.6502, 0.368, 0.6522, 0.3602, 0.6473, 0.3622, 0.645, 0.3452, 0.6234, 0.3425, 0.6245, 0.3398, 0.6156, 0.3427, 0.6148, 0.3363, 0.348, 0.3333, 0.3477, 0.3362, 0.341, 0.3383, 0.3418, 0.3383, 0.3418, 0.3362, 0.341, 0.341, 0.3362, 0.3418, 0.3383, 0.652, 0.3363, 0.6523, 0.3333, 0.659, 0.3362, 0.6582, 0.3383, 0.6582, 0.3383, 0.659, 0.3362, 0.6638, 0.341, 0.6617, 0.3418, 0.6637, 0.652, 0.6667, 0.6523, 0.6638, 0.659, 0.6617, 0.6582, 0.6617, 0.6582, 0.6638, 0.659, 0.659, 0.6638, 0.6582, 0.6617, 0.3391, 0.5969, 0.3362, 0.5975, 0.3346, 0.5881, 0.3376, 0.5877, 0.3376, 0.5877, 0.3346, 0.5881, 0.3336, 0.5786, 0.3366, 0.5784, 0.431, 0.6637, 0.431, 0.6667, 0.4215, 0.6659, 0.4216, 0.6632, 0.4216, 0.6632, 0.4215, 0.6659, 0.412, 0.665, 0.4123, 0.6622, 0.3851, 0.6573, 0.3844, 0.6602, 0.376, 0.6565, 0.3769, 0.6542, 0.3769, 0.6542, 0.376, 0.6565, 0.368, 0.6522, 0.3693, 0.6502, 0.355, 0.6378, 0.3527, 0.6398, 0.3468, 0.6326, 0.3493, 0.6309, 0.3493, 0.6309, 0.3468, 0.6326, 0.3425, 0.6245, 0.3452, 0.6234, 0.6523, 0.3333, 0.652, 0.3363, 0.348, 0.3363, 0.3477, 0.3333, 0.6667, 0.6523, 0.6637, 0.652, 0.6637, 0.348, 0.6667, 0.3477, 0.431, 0.6667, 0.431, 0.6637, 0.652, 0.6637, 0.6523, 0.6667, 0.3333, 0.3477, 0.3363, 0.348, 0.3363, 0.569, 0.3333, 0.569, 0.3456, 0.6141, 0.3427, 0.6148, 0.3391, 0.5969, 0.342, 0.5964, 0.4036, 0.658, 0.403, 0.6609, 0.3851, 0.6573, 0.3859, 0.6544, 0.3572, 0.6358, 0.3607, 0.6393, 0.3586, 0.6414, 0.355, 0.6378, 0.3427, 0.3405, 0.3418, 0.3383, 0.348, 0.3363, 0.3483, 0.3393, 0.6595, 0.3427, 0.6617, 0.3418, 0.6637, 0.348, 0.6607, 0.3483, 0.6573, 0.6595, 0.6582, 0.6617, 0.652, 0.6637, 0.6517, 0.6607, 0.3396, 0.5782, 0.3366, 0.5784, 0.3363, 0.569, 0.3393, 0.5689, 0.4127, 0.6595, 0.4123, 0.6622, 0.403, 0.6609, 0.4036, 0.658, 0.3707, 0.6482, 0.3693, 0.6502, 0.3622, 0.645, 0.3642, 0.6428, 0.348, 0.6222, 0.3452, 0.6234, 0.3427, 0.6148, 0.3456, 0.6141, 0.3393, 0.3483, 0.3363, 0.348, 0.3383, 0.3418, 0.3405, 0.3427, 0.3405, 0.3427, 0.3383, 0.3418, 0.3418, 0.3383, 0.3427, 0.3405, 0.6517, 0.3393, 0.652, 0.3363, 0.6582, 0.3383, 0.6573, 0.3405, 0.6573, 0.3405, 0.6582, 0.3383, 0.6617, 0.3418, 0.6595, 0.3427, 0.6607, 0.6517, 0.6637, 0.652, 0.6617, 0.6582, 0.6595, 0.6573, 0.6595, 0.6573, 0.6617, 0.6582, 0.6582, 0.6617, 0.6573, 0.6595, 0.342, 0.5964, 0.3391, 0.5969, 0.3376, 0.5877, 0.3405, 0.5873, 0.3405, 0.5873, 0.3376, 0.5877, 0.3366, 0.5784, 0.3396, 0.5782, 0.4311, 0.6607, 0.431, 0.6637, 0.4216, 0.6632, 0.4218, 0.6604, 0.4218, 0.6604, 0.4216, 0.6632, 0.4123, 0.6622, 0.4127, 0.6595, 0.3859, 0.6544, 0.3851, 0.6573, 0.3769, 0.6542, 0.3778, 0.652, 0.3778, 0.652, 0.3769, 0.6542, 0.3693, 0.6502, 0.3707, 0.6482, 0.3572, 0.6358, 0.355, 0.6378, 0.3493, 0.6309, 0.3518, 0.6293, 0.3518, 0.6293, 0.3493, 0.6309, 0.3452, 0.6234, 0.348, 0.6222, 0.3333, 0.6667, 0.3703, 0.7037, 0.3426, 0.8148, 0.2963, 0.8148, 0.2407, 0.7593, 0.3527, 0.6398, 0.3527, 0.6398, 0.3565, 0.6435, 0.3565, 0.6435, 0.3692, 0.6769, 0.3703, 0.7037, 0.3333, 0.6667, 0.3422, 0.655, 0.3658, 0.658, 0.3692, 0.6769, 0.3422, 0.655, 0.3499, 0.6472, 0.3602, 0.6473, 0.3658, 0.658, 0.3499, 0.6472, 0.3565, 0.6435, 0.3622, 0.645, 0.3602, 0.6473, 0.3565, 0.6435, 0.3586, 0.6414, 0.3642, 0.6428, 0.3622, 0.645, 0.3586, 0.6414, 0.3607, 0.6393, 0.3333, 0.3333, 0.6667, 0.3333, 0.6667, 0.3333, 0.3333, 0.3333, 0.6667, 0.3333, 0.6667, 0.6667, 0.6667, 0.6667, 0.6667, 0.3333, 0.6667, 0.6667, 0.3333, 0.6667, 0.3333, 0.6667, 0.6667, 0.6667, 0.3333, 0.6667, 0.3333, 0.3333, 0.3333, 0.3333, 0.3333, 0.6667, 0.3642, 0.6428, 0.3607, 0.6393, 0.3572, 0.6358, 0.3743, 0.6038, 0.3743, 0.6038, 0.3757, 0.6117, 0.3757, 0.6117, 0.3797, 0.6186, 0.3757, 0.6117, 0.3757, 0.6117, 0.3797, 0.6186, 0.3858, 0.6237, 0.3797, 0.6186, 0.3797, 0.6186, 0.3858, 0.6237, 0.3933, 0.6264, 0.3858, 0.6237, 0.3858, 0.6237, 0.3933, 0.6264, 0.4012, 0.6264, 0.3933, 0.6264, 0.3933, 0.6264, 0.4012, 0.6264, 0.4087, 0.6237, 0.4012, 0.6264, 0.4012, 0.6264, 0.4087, 0.6237, 0.4148, 0.6186, 0.4087, 0.6237, 0.4087, 0.6237, 0.4148, 0.6186, 0.4188, 0.6117, 0.4148, 0.6186, 0.4148, 0.6186, 0.4188, 0.6117, 0.4202, 0.6038, 0.4202, 0.6038, 0.4188, 0.6117, 0.4188, 0.6117, 0.4148, 0.5891, 0.4148, 0.5891, 0.0, 0.0, 0.4202, 0.6038, 0.4202, 0.6038, 0.4188, 0.596, 0.4087, 0.5839, 0.4087, 0.5839, 0.4148, 0.5891, 0.4148, 0.5891, 0.4012, 0.5812, 0.4012, 0.5812, 0.4087, 0.5839, 0.4087, 0.5839, 0.3933, 0.5812, 0.3933, 0.5812, 0.4012, 0.5812, 0.4012, 0.5812, 0.3858, 0.5839, 0.3858, 0.5839, 0.3933, 0.5812, 0.3933, 0.5812, 0.3797, 0.5891, 0.3797, 0.5891, 0.3858, 0.5839, 0.3858, 0.5839, 0.3757, 0.596, 0.3757, 0.596, 0.3797, 0.5891, 0.3797, 0.5891, 0.3743, 0.6038, 0.3743, 0.6038, 0.3757, 0.596, 0.3757, 0.596, 0.0, 0.0, 0.0, 0.0, 0.4283, 0.6038, 0.4256, 0.6038, 0.3706, 0.6135, 0.3681, 0.6144, 0.3662, 0.6038, 0.3689, 0.6038, 0.3755, 0.622, 0.3735, 0.6238, 0.3681, 0.6144, 0.3706, 0.6135, 0.3831, 0.6284, 0.3817, 0.6307, 0.3735, 0.6238, 0.3755, 0.622, 0.3923, 0.6317, 0.3918, 0.6344, 0.3817, 0.6307, 0.3831, 0.6284, 0.4022, 0.6317, 0.4026, 0.6344, 0.3918, 0.6344, 0.3923, 0.6317, 0.4114, 0.6284, 0.4128, 0.6307, 0.4026, 0.6344, 0.4022, 0.6317, 0.419, 0.622, 0.421, 0.6238, 0.4128, 0.6307, 0.4114, 0.6284, 0.4239, 0.6135, 0.4264, 0.6144, 0.421, 0.6238, 0.419, 0.622, 0.4256, 0.6038, 0.4283, 0.6038, 0.4264, 0.6144, 0.4239, 0.6135, 0.419, 0.5856, 0.421, 0.5839, 0.0, 0.0, 0.0, 0.0, 0.4114, 0.5793, 0.4128, 0.5769, 0.421, 0.5839, 0.419, 0.5856, 0.4022, 0.5759, 0.4026, 0.5732, 0.4128, 0.5769, 0.4114, 0.5793, 0.3923, 0.5759, 0.3918, 0.5732, 0.4026, 0.5732, 0.4022, 0.5759, 0.3831, 0.5793, 0.3817, 0.5769, 0.3918, 0.5732, 0.3923, 0.5759, 0.3755, 0.5856, 0.3735, 0.5839, 0.3817, 0.5769, 0.3831, 0.5793, 0.3706, 0.5941, 0.3681, 0.5932, 0.3735, 0.5839, 0.3755, 0.5856, 0.3689, 0.6038, 0.3662, 0.6038, 0.3681, 0.5932, 0.3706, 0.5941, 0.0, 0.0, 0.0, 0.0, 0.4256, 0.6038, 0.4229, 0.6038, 0.0, 0.0, 0.0, 0.0, 0.4229, 0.6038, 0.4202, 0.6038, 0.3731, 0.6126, 0.3706, 0.6135, 0.3689, 0.6038, 0.3716, 0.6038, 0.3757, 0.6117, 0.3731, 0.6126, 0.3716, 0.6038, 0.3743, 0.6038, 0.3776, 0.6203, 0.3755, 0.622, 0.3706, 0.6135, 0.3731, 0.6126, 0.3797, 0.6186, 0.3776, 0.6203, 0.3731, 0.6126, 0.3757, 0.6117, 0.3844, 0.626, 0.3831, 0.6284, 0.3755, 0.622, 0.3776, 0.6203, 0.3858, 0.6237, 0.3844, 0.626, 0.3776, 0.6203, 0.3797, 0.6186, 0.3928, 0.6291, 0.3923, 0.6317, 0.3831, 0.6284, 0.3844, 0.626, 0.3933, 0.6264, 0.3928, 0.6291, 0.3844, 0.626, 0.3858, 0.6237, 0.4017, 0.6291, 0.4022, 0.6317, 0.3923, 0.6317, 0.3928, 0.6291, 0.4012, 0.6264, 0.4017, 0.6291, 0.3928, 0.6291, 0.3933, 0.6264, 0.4101, 0.626, 0.4114, 0.6284, 0.4022, 0.6317, 0.4017, 0.6291, 0.4087, 0.6237, 0.4101, 0.626, 0.4017, 0.6291, 0.4012, 0.6264, 0.4169, 0.6203, 0.419, 0.622, 0.4114, 0.6284, 0.4101, 0.626, 0.4148, 0.6186, 0.4169, 0.6203, 0.4101, 0.626, 0.4087, 0.6237, 0.4213, 0.6126, 0.4239, 0.6135, 0.419, 0.622, 0.4169, 0.6203, 0.4188, 0.6117, 0.4213, 0.6126, 0.4169, 0.6203, 0.4148, 0.6186, 0.4229, 0.6038, 0.4256, 0.6038, 0.4239, 0.6135, 0.4213, 0.6126, 0.4202, 0.6038, 0.4229, 0.6038, 0.4213, 0.6126, 0.4188, 0.6117, 0.4169, 0.5873, 0.419, 0.5856, 0.0, 0.0, 0.0, 0.0, 0.4148, 0.5891, 0.4169, 0.5873, 0.0, 0.0, 0.0, 0.0, 0.4101, 0.5816, 0.4114, 0.5793, 0.419, 0.5856, 0.4169, 0.5873, 0.4087, 0.5839, 0.4101, 0.5816, 0.4169, 0.5873, 0.4148, 0.5891, 0.4017, 0.5786, 0.4022, 0.5759, 0.4114, 0.5793, 0.4101, 0.5816, 0.4012, 0.5812, 0.4017, 0.5786, 0.4101, 0.5816, 0.4087, 0.5839, 0.3928, 0.5786, 0.3923, 0.5759, 0.4022, 0.5759, 0.4017, 0.5786, 0.3933, 0.5812, 0.3928, 0.5786, 0.4017, 0.5786, 0.4012, 0.5812, 0.3844, 0.5816, 0.3831, 0.5793, 0.3923, 0.5759, 0.3928, 0.5786, 0.3858, 0.5839, 0.3844, 0.5816, 0.3928, 0.5786, 0.3933, 0.5812, 0.3776, 0.5873, 0.3755, 0.5856, 0.3831, 0.5793, 0.3844, 0.5816, 0.3797, 0.5891, 0.3776, 0.5873, 0.3844, 0.5816, 0.3858, 0.5839, 0.3731, 0.5951, 0.3706, 0.5941, 0.3755, 0.5856, 0.3776, 0.5873, 0.3757, 0.596, 0.3731, 0.5951, 0.3776, 0.5873, 0.3797, 0.5891, 0.3716, 0.6038, 0.3689, 0.6038, 0.3706, 0.5941, 0.3731, 0.5951, 0.3743, 0.6038, 0.3716, 0.6038, 0.3731, 0.5951, 0.3757, 0.596, 0.0308, 0.9572, 0.125, 0.875, 0.5072, 0.9572, 0.02707, 0.9572, 0.25, 0.875, 0.5049, 0.9572, 0.02988, 0.9572, 0.125, 1.0, 0.5054, 0.9572, 0.02639, 0.9572, 0.25, 1.0, 0.5033, 0.9572, 0.4973, 0.982, 0.3274, 0.9701, 0.375, 1.0, 0.1804, 0.8279, 0.0308, 0.6651, 0.04167, 0.7083, 0.3333, 0.2538, 0.3333, 0.02707, 0.0308, 0.02707, 0.01711, 0.5073, 0.2572, 0.2538, 0.0308, 0.02707, 0.0308, 0.3333, 0.1872, 0.4857, 0.6667, 0.2538, 0.6667, 0.02707, 0.3333, 0.02707, 0.3333, 0.2538, 0.9692, 0.2538, 0.9736, 0.02707, 0.6667, 0.02707, 0.6667, 0.2538, 0.8157, 0.4857, 0.9736, 0.3333, 0.9736, 0.02707, 0.4913, 0.5073, 0.1872, 0.4857, 0.0308, 0.3333, 0.0308, 0.6651, 0.1804, 0.8279, 0.8991, 0.7357, 0.9736, 0.6667, 0.9736, 0.3333, 0.8157, 0.4857, 0.2561, 0.9658, 0.0308, 0.9701, 0.3274, 0.9701, 0.4973, 0.982, 0.1039, 0.7398, 0.0308, 0.6728, 0.0308, 0.9701, 0.01701, 0.982, 0.4177, 0.9658, 0.3348, 0.9701, 0.6667, 0.9701, 0.5833, 0.9658, 0.9682, 0.9658, 0.9736, 0.9701, 0.9736, 0.6667, 0.8991, 0.7357, 0.5833, 0.9658, 0.6667, 0.9701, 0.9736, 0.9701, 0.4912, 0.982, 0.882, 0.03168, 0.7345, 0.0, 0.0308, 0.9572, 0.5072, 0.9572, 0.7327, 0.9572, 0.9605, 0.9572, 0.3169, 0.0, 0.1409, 0.03168, 0.7303, 0.9572, 0.9572, 0.9572, -5.961e-08, 0.6956, 0.03521, 0.8647, 0.731, 0.9572, 0.9566, 0.9572, 0.7345, 1.0, 0.882, 0.9662, 0.0308, 0.9572, 0.01711, 0.734, 0.0625, 0.8125, 0.125, 0.625, 0.0625, 0.8125, 0.01711, 0.734, 0.01711, 0.5073, 0.2572, 0.2538, 0.125, 0.625, 0.01711, 0.5073, 0.0308, 0.02707, 0.0308, 0.9572, 0.0625, 0.8125, 0.125, 0.875, 0.25, 0.75, 0.125, 0.875, 0.0625, 0.8125, 0.125, 0.625, 0.4836, 0.4805, 0.25, 0.75, 0.125, 0.625, 0.2572, 0.2538, 0.7336, 0.9572, 0.5072, 0.9572, 0.125, 0.875, 0.25, 0.75, 0.96, 0.9572, 0.7336, 0.9572, 0.25, 0.75, 0.4836, 0.4805, 0.02707, 0.9572, 0.2591, 0.734, 0.25, 0.8125, 0.5, 0.625, 0.25, 0.8125, 0.2591, 0.734, 0.4913, 0.5073, 0.9692, 0.2538, 0.5, 0.625, 0.4913, 0.5073, 0.9736, 0.02707, 0.02707, 0.9572, 0.25, 0.8125, 0.25, 0.875, 0.5, 0.75, 0.25, 0.875, 0.25, 0.8125, 0.5, 0.625, 0.9649, 0.4805, 0.5, 0.75, 0.5, 0.625, 0.9692, 0.2538, 0.7327, 0.9572, 0.5049, 0.9572, 0.25, 0.875, 0.5, 0.75, 0.9605, 0.9572, 0.7327, 0.9572, 0.5, 0.75, 0.9649, 0.4805, 0.02988, 0.9572, 0.0167, 0.9776, 0.0625, 1.0, 0.125, 1.0, 0.0625, 1.0, 0.0167, 0.9776, 0.01701, 0.982, 0.2561, 0.9658, 0.125, 1.0, 0.01701, 0.982, 0.0308, 0.9701, 0.02988, 0.9572, 0.0625, 1.0, 0.125, 1.0, 0.25, 1.0, 0.125, 1.0, 0.0625, 1.0, 0.125, 1.0, 0.4813, 0.9615, 0.25, 1.0, 0.125, 1.0, 0.2561, 0.9658, 0.731, 0.9572, 0.5054, 0.9572, 0.125, 1.0, 0.25, 1.0, 0.9566, 0.9572, 0.731, 0.9572, 0.25, 1.0, 0.4813, 0.9615, 0.02639, 0.9572, 0.2588, 0.9776, 0.25, 1.0, 0.5, 1.0, 0.25, 1.0, 0.2588, 0.9776, 0.4912, 0.982, 0.9682, 0.9658, 0.5, 1.0, 0.4912, 0.982, 0.9736, 0.9701, 0.02639, 0.9572, 0.25, 1.0, 0.25, 1.0, 0.5, 1.0, 0.25, 1.0, 0.25, 1.0, 0.5, 1.0, 0.9627, 0.9615, 0.5, 1.0, 0.5, 1.0, 0.9682, 0.9658, 0.7303, 0.9572, 0.5033, 0.9572, 0.25, 1.0, 0.5, 1.0, 0.9572, 0.9572, 0.7303, 0.9572, 0.5, 1.0, 0.9627, 0.9615, 0.3274, 0.9701, 0.3308, 0.9834, 0.3542, 1.0, 0.375, 1.0, 0.3542, 1.0, 0.3308, 0.9834, 0.3333, 0.9834, 0.4177, 0.9658, 0.375, 1.0, 0.3333, 0.9834, 0.3348, 0.9701, 0.3274, 0.9701, 0.3542, 1.0, 0.375, 1.0, 0.4167, 1.0, 0.375, 1.0, 0.3542, 1.0, 0.375, 1.0, 0.5005, 0.9615, 0.4167, 1.0, 0.375, 1.0, 0.4177, 0.9658, 0.5827, 0.9776, 0.4973, 0.982, 0.375, 1.0, 0.4167, 1.0, 0.6667, 0.9572, 0.5827, 0.9776, 0.4167, 1.0, 0.5005, 0.9615, 0.0308, 0.6651, 0.01711, 0.6667, 0.02083, 0.6875, 0.04167, 0.7083, 0.02083, 0.6875, 0.01711, 0.6667, 0.01711, 0.6692, 0.1039, 0.7398, 0.04167, 0.7083, 0.01711, 0.6692, 0.0308, 0.6728, 0.0308, 0.6651, 0.02083, 0.6875, 0.04167, 0.7083, 0.08333, 0.75, 0.04167, 0.7083, 0.02083, 0.6875, 0.04167, 0.7083, 0.1769, 0.8068, 0.08333, 0.75, 0.04167, 0.7083, 0.1039, 0.7398, 0.2534, 0.8975, 0.1804, 0.8279, 0.04167, 0.7083, 0.08333, 0.75, 0.3333, 0.9572, 0.2534, 0.8975, 0.08333, 0.75, 0.1769, 0.8068, 0.3333, 0.4805, 0.3333, 0.2538, 0.01711, 0.5073, 0.01711, 0.734, 0.3333, 0.9572, 0.3333, 0.4805, 0.01711, 0.734, 0.0308, 0.9572, 0.4836, 0.4805, 0.2572, 0.2538, 0.1872, 0.4857, 0.3436, 0.6381, 0.96, 0.9572, 0.4836, 0.4805, 0.3436, 0.6381, 0.6667, 0.9572, 0.6667, 0.4805, 0.6667, 0.2538, 0.3333, 0.2538, 0.3333, 0.4805, 0.6667, 0.9572, 0.6667, 0.4805, 0.3333, 0.4805, 0.3333, 0.9572, 0.9649, 0.4805, 0.9692, 0.2538, 0.6667, 0.2538, 0.6667, 0.4805, 0.9605, 0.9572, 0.9649, 0.4805, 0.6667, 0.4805, 0.6667, 0.9572, 0.6579, 0.6381, 0.8157, 0.4857, 0.4913, 0.5073, 0.2591, 0.734, 0.3333, 0.9572, 0.6579, 0.6381, 0.2591, 0.734, 0.02707, 0.9572, 0.3436, 0.6381, 0.1872, 0.4857, 0.1804, 0.8279, 0.2534, 0.8975, 0.6667, 0.9572, 0.3436, 0.6381, 0.2534, 0.8975, 0.3333, 0.9572, 0.8245, 0.8048, 0.8991, 0.7357, 0.8157, 0.4857, 0.6579, 0.6381, 0.6667, 0.9572, 0.8245, 0.8048, 0.6579, 0.6381, 0.3333, 0.9572, 0.4813, 0.9615, 0.2561, 0.9658, 0.4973, 0.982, 0.5827, 0.9776, 0.9566, 0.9572, 0.4813, 0.9615, 0.5827, 0.9776, 0.6667, 0.9572, 0.1769, 0.8068, 0.1039, 0.7398, 0.01701, 0.982, 0.0167, 0.9776, 0.3333, 0.9572, 0.1769, 0.8068, 0.0167, 0.9776, 0.02988, 0.9572, 0.5005, 0.9615, 0.4177, 0.9658, 0.5833, 0.9658, 0.5, 0.9615, 0.6667, 0.9572, 0.5005, 0.9615, 0.5, 0.9615, 0.3333, 0.9572, 0.9627, 0.9615, 0.9682, 0.9658, 0.8991, 0.7357, 0.8245, 0.8048, 0.9572, 0.9572, 0.9627, 0.9615, 0.8245, 0.8048, 0.6667, 0.9572, 0.5, 0.9615, 0.5833, 0.9658, 0.4912, 0.982, 0.2588, 0.9776, 0.3333, 0.9572, 0.5, 0.9615, 0.2588, 0.9776, 0.02639, 0.9572, 0.9705, 0.1267, 0.882, 0.03168, 0.5072, 0.9572, 0.7336, 0.9572, 1.0, 0.2851, 0.9705, 0.1267, 0.7336, 0.9572, 0.96, 0.9572, 0.5049, 0.9572, 0.7327, 0.9572, 0.1409, 0.03168, 0.03521, 0.1267, 0.02707, 0.9572, 0.5049, 0.9572, 0.03521, 0.1267, -5.961e-08, 0.2851, 0.5033, 0.9572, 0.7303, 0.9572, 0.03521, 0.8647, 0.1409, 0.9662, 0.02639, 0.9572, 0.5033, 0.9572, 0.1409, 0.9662, 0.3169, 1.0, 0.5054, 0.9572, 0.731, 0.9572, 0.882, 0.9662, 0.9705, 0.8647, 0.02988, 0.9572, 0.5054, 0.9572, 0.9705, 0.8647, 1.0, 0.6956, 0.6573, 0.3405, 0.6595, 0.3427, 0.6607, 0.3483, 0.6607, 0.6517, 0.6595, 0.6573, 0.6573, 0.6595, 0.6517, 0.6607, 0.4311, 0.6607, 0.4218, 0.6604, 0.4127, 0.6595, 0.4036, 0.658, 0.3859, 0.6544, 0.3778, 0.652, 0.3707, 0.6482, 0.3642, 0.6428, 0.3918, 0.6344, 0.4026, 0.6344, 0.4128, 0.6307, 0.421, 0.6238, 0.4264, 0.6144, 0.4283, 0.6038, 0.0, 0.0, 0.421, 0.5839, 0.4128, 0.5769, 0.4026, 0.5732, 0.3918, 0.5732, 0.3817, 0.5769, 0.3396, 0.5782, 0.3393, 0.5689, 0.3393, 0.3483, 0.3405, 0.3427, 0.3427, 0.3405, 0.3483, 0.3393, 0.6517, 0.3393, 0.3817, 0.5769, 0.3735, 0.5839, 0.3681, 0.5932, 0.3662, 0.6038, 0.3681, 0.6144, 0.3735, 0.6238, 0.3817, 0.6307, 0.3918, 0.6344, 0.3642, 0.6428, 0.3572, 0.6358, 0.3518, 0.6293, 0.348, 0.6222, 0.3456, 0.6141, 0.342, 0.5964, 0.3405, 0.5873, 0.3396, 0.5782])
me_xbk1680000.materials.append(mat_ceramic)
me_xbk1680000.use_remesh_fix_poles = True
me_xbk1680000.use_remesh_preserve_attributes = False
me_xbk1680000.update()
me_xbk1680000.normals_split_custom_set([tuple(v) for v in zip(*[iter([0.0, 0.0, -1.0, 0.0, 2.378e-08, -1.0, 0.0, 1.585e-08, -1.0, 0.0, 0.0, -1.0, 0.0, 0.0, -1.0, 0.0, 0.0, -1.0, 0.0, 0.0, -1.0, 0.0, 0.0, -1.0, 0.0, 1.585e-08, -1.0, 0.0, 1.585e-08, -1.0, 0.0, 0.0, -1.0, 0.0, 2.378e-08, -1.0, 0.0, 0.0, -1.0, 0.0, 0.0, -1.0, 0.0, 0.0, -1.0, 0.0, 0.0, -1.0, 0.0, 0.0, -1.0, 0.0, 1.585e-08, -1.0, 0.0, 2.378e-08, -1.0, 0.0, 2.378e-08, -1.0, 0.0, 1.585e-08, -1.0, 0.0, 1.585e-08, -1.0, 0.0, 1.585e-08, -1.0, 0.0, 1.585e-08, -1.0, 0.0, 2.378e-08, -1.0, 0.0, 2.378e-08, -1.0, 0.0, 2.378e-08, -1.0, 0.0, 0.0, -1.0, 0.0, 0.0, -1.0, 0.0, 0.0, -1.0, 0.0, 0.0, -1.0, 0.0, 0.0, -1.0, 0.0, 1.585e-08, -1.0, 0.0, 1.585e-08, -1.0, 0.0, 0.0, -1.0, 0.0, 0.0, -1.0, 0.0, 1.585e-08, -1.0, 0.0, 0.0, -1.0, 0.0, 0.0, -1.0, 0.0, 0.0, -1.0, 0.0, 0.0, -1.0, 0.0, 0.0, -1.0, 0.0, 2.378e-08, -1.0, 0.0, 1.585e-08, -1.0, 7.885e-08, 0.0, 1.0, 1.028e-07, 0.0, 1.0, 1.577e-07, 0.0, 1.0, 1.577e-07, 0.0, 1.0, 1.021e-07, 0.0, 1.0, 7.885e-08, 0.0, 1.0, 1.577e-07, 0.0, 1.0, 7.885e-08, 0.0, 1.0, -6.634e-08, 0.0, 1.0, -8.654e-08, 0.0, 1.0, 1.028e-07, 0.0, 1.0, -6.634e-08, 0.0, 1.0, -8.654e-08, 0.0, 1.0, -1.327e-07, 0.0, 1.0, -1.327e-07, 0.0, 1.0, -8.654e-08, 0.0, 1.0, -6.634e-08, 0.0, 1.0, -1.327e-07, 0.0, 1.0, 1.021e-07, 0.0, 1.0, 0.0, 0.0, 1.0, 0.0, 0.0, 1.0, 0.0, 0.0, 1.0, 7.885e-08, 0.0, 1.0, -8.654e-08, 0.0, 1.0, -6.634e-08, 0.0, 1.0, -1.019e-07, -2.035e-07, 1.0, -1.328e-07, -2.654e-07, 1.0, -1.135e-07, -4.89e-07, 1.0, -1.135e-07, -4.89e-07, 1.0, -1.135e-07, -4.89e-07, 1.0, -1.135e-07, -4.89e-07, 1.0, -1.135e-07, -4.89e-07, 1.0, -1.135e-07, -4.89e-07, 1.0, 1.342e-08, -5.299e-07, 1.0, -1.272e-07, -4.503e-07, 1.0, -9.516e-08, -4.684e-07, 1.0, 1.342e-08, -5.299e-07, 1.0, 1.342e-08, -5.299e-07, 1.0, -1.328e-07, -2.654e-07, 1.0, -1.019e-07, -2.035e-07, 1.0, -2.037e-07, -4.07e-07, 1.0, -9.516e-08, -4.684e-07, 1.0, -1.272e-07, -4.503e-07, 1.0, -2.037e-07, -4.07e-07, 1.0, -2.037e-07, -4.07e-07, 1.0, 0.0, -1.0, -3.167e-07, 0.0, -1.0, -2.935e-07, 0.0, -1.0, -2.783e-07, 0.0, -1.0, -3.167e-07, 0.0, -1.0, -2.935e-07, 0.0, -1.0, -9.018e-08, 0.0, -1.0, -1.65e-07, 0.0, -1.0, -2.783e-07, 0.0, -1.0, -9.018e-08, 0.0, -1.0, 0.0, 0.0, -1.0, 0.0, 0.0, -1.0, -1.65e-07, 1.0, 0.0, 0.0, 1.0, 2.285e-08, 0.0, 1.0, 4.093e-08, 0.0, 1.0, 0.0, 0.0, 1.0, 2.285e-08, 0.0, 1.0, 2.363e-08, 0.0, 1.0, 4.015e-08, 0.0, 1.0, 4.093e-08, 0.0, 1.0, 2.363e-08, 0.0, 1.0, 0.0, 0.0, 1.0, 0.0, 0.0, 1.0, 4.015e-08, 0.0, 0.0, 1.0, 0.0, 0.0, 1.0, -9.018e-08, 0.0, 1.0, -1.65e-07, 0.0, 1.0, 0.0, 0.0, 1.0, -9.018e-08, 0.0, 1.0, -9.598e-08, 0.0, 1.0, -1.592e-07, 0.0, 1.0, -1.65e-07, 0.0, 1.0, -9.598e-08, 0.0, 1.0, 0.0, 0.0, 1.0, 0.0, 0.0, 1.0, -1.592e-07, -1.0, 0.0, 0.0, -1.0, 0.0, 0.0, -1.0, 0.0, 0.0, -1.0, 0.0, 0.0, -1.0, 0.0, 0.0, -1.0, 0.0, 0.0, -1.0, 0.0, 0.0, -1.0, 0.0, 0.0, -1.0, 0.0, 0.0, -1.0, 0.0, 0.0, -1.0, 0.0, 0.0, -1.0, 0.0, 0.0, 0.0, 1.0, 0.0, 0.0, 1.0, 0.0, 0.0, 1.0, 0.0, 0.0, 1.0, 0.0, -1.0, -1.625e-07, 0.0, -1.0, -1.625e-07, 0.0, -1.0, -1.625e-07, 0.0, -1.0, -1.625e-07, 0.0, 0.0, -1.0, 0.0, 0.0, -1.0, 0.0, 0.0, -1.0, 0.0, 0.0, -1.0, 0.0, 1.0, 1.405e-08, 0.0, 1.0, 1.405e-08, 0.0, 1.0, 1.405e-08, 0.0, 1.0, 1.405e-08, 0.0, 0.0, 0.0, 1.0, 0.0, 0.0, 1.0, 0.0, 0.0, 1.0, 0.0, 0.0, 1.0, 0.0, 0.0, 1.0, 0.1963, -0.9805, 0.0, 0.1963, -0.9805, 0.0, 0.1963, -0.9805, 0.0, 0.1963, -0.9805, 0.0, 0.0, -7.77e-07, 1.0, 0.0, -7.77e-07, 1.0, 0.0, -7.77e-07, 1.0, 0.0, -7.77e-07, 1.0, 0.0, -7.77e-07, 1.0, 0.0, -7.77e-07, 1.0, 4.067e-07, 0.0, 1.0, 4.067e-07, 0.0, 1.0, 4.067e-07, 0.0, 1.0, 4.067e-07, 0.0, 1.0, 4.067e-07, 0.0, 1.0, 4.067e-07, 0.0, 1.0, 0.5688, -0.814, 0.118, 0.5688, -0.814, 0.118, 0.5688, -0.814, 0.118, 0.5688, -0.814, 0.118, 0.9806, -0.1958, 0.0, 0.9806, -0.1958, 0.0, 0.9806, -0.1958, 0.0, 0.9806, -0.1958, 0.0, 0.408, 0.4088, 0.8163, 0.408, 0.4088, 0.8163, 0.408, 0.4088, 0.8163, 0.408, 0.4088, 0.8163, 0.408, 0.4088, 0.8163, 0.408, 0.4088, 0.8163, 0.408, 0.4088, 0.8163, 0.408, 0.4088, 0.8163, -0.4084, 0.4087, 0.8162, -0.4084, 0.4087, 0.8162, -0.4084, 0.4087, 0.8162, -0.4084, 0.4087, 0.8162, -0.4084, 0.4087, 0.8162, -0.4084, 0.4087, 0.8162, -0.4084, 0.4087, 0.8162, -0.4084, 0.4087, 0.8162, 0.8025, -0.07771, 0.5915, 0.8025, -0.07771, 0.5915, 0.8025, -0.07771, 0.5915, -0.4085, -0.4081, 0.8165, -0.4085, -0.4081, 0.8165, -0.4085, -0.4081, 0.8165, -0.4085, -0.4081, 0.8165, -0.4085, -0.4081, 0.8165, -0.4085, -0.4081, 0.8165, -0.4085, -0.4081, 0.8165, -0.4085, -0.4081, 0.8165, 0.07892, -0.7943, 0.6024, 0.07892, -0.7943, 0.6024, 0.07892, -0.7943, 0.6024, 0.309, -0.5766, 0.7563, 0.309, -0.5766, 0.7563, 0.309, -0.5766, 0.7563, 0.5798, -0.3098, 0.7535, 0.5798, -0.3098, 0.7535, 0.5798, -0.3098, 0.7535, -0.003684, 0.9435, 0.3315, -0.003684, 0.9435, 0.3315, -0.003684, 0.9435, 0.3315, -0.003684, 0.9435, 0.3315, 0.9708, 0.001563, 0.2399, 0.9708, 0.001563, 0.2399, 0.9708, 0.001563, 0.2399, 0.9708, 0.001563, 0.2399, -0.9435, 0.003684, 0.3315, -0.9435, 0.003684, 0.3315, -0.9435, 0.003684, 0.3315, -0.9435, 0.003684, 0.3315, -0.001691, -0.9699, 0.2435, -0.001691, -0.9699, 0.2435, -0.001691, -0.9699, 0.2435, -0.001691, -0.9699, 0.2435, 0.9806, 0.1959, 0.0, 0.9806, 0.1959, 0.0, 0.9806, 0.1959, 0.0, 0.9806, 0.1959, 0.0, -0.1947, 0.9809, 0.0, -0.1947, 0.9809, 0.0, -0.1947, 0.9809, 0.0, -0.1947, 0.9809, 0.0, -0.9804, -0.1968, 0.0, -0.9804, -0.1968, 0.0, -0.9804, -0.1968, 0.0, -0.9804, -0.1968, 0.0, 0.08672, -0.9956, -0.03511, 0.08672, -0.9956, -0.03511, 0.08672, -0.9956, -0.03511, 0.08672, -0.9956, -0.03511, 0.7091, -0.1421, 0.6907, 0.7091, -0.1421, 0.6907, 0.7091, -0.1421, 0.6907, 0.9933, -0.11, -0.0351, 0.9933, -0.11, -0.0351, 0.9933, -0.11, -0.0351, 0.9933, -0.11, -0.0351, 0.1413, -0.7063, 0.6937, 0.1413, -0.7063, 0.6937, 0.1413, -0.7063, 0.6937, 0.5709, -0.3716, 0.7321, 0.5709, -0.3716, 0.7321, 0.5709, -0.3716, 0.7321, 0.5709, -0.3716, 0.7321, 0.4384, -0.8928, -0.1034, 0.4384, -0.8928, -0.1034, 0.4384, -0.8928, -0.1034, 0.4384, -0.8928, -0.1034, 0.8603, -0.4993, -0.1034, 0.8603, -0.4993, -0.1034, 0.8603, -0.4993, -0.1034, 0.8603, -0.4993, -0.1034, 0.4443, 0.08909, 0.8914, 0.4443, 0.08909, 0.8914, 0.4443, 0.08909, 0.8914, 0.6264, 0.3504, 0.6963, 0.6264, 0.3504, 0.6963, 0.6264, 0.3504, 0.6963, 0.3473, 0.6275, 0.6969, 0.3473, 0.6275, 0.6969, 0.3473, 0.6275, 0.6969, 0.08875, 0.4477, 0.8898, 0.08875, 0.4477, 0.8898, 0.08875, 0.4477, 0.8898, -0.4455, 0.08819, 0.8909, -0.4455, 0.08819, 0.8909, -0.4455, 0.08819, 0.8909, -0.08864, 0.4477, 0.8898, -0.08864, 0.4477, 0.8898, -0.08864, 0.4477, 0.8898, -0.4471, 0.02673, 0.8941, -0.4471, 0.02673, 0.8941, -0.4471, 0.02673, 0.8941, -0.02613, 0.4493, 0.893, -0.02613, 0.4493, 0.893, -0.02613, 0.4493, 0.893, 0.8, -0.07872, 0.5948, 0.8, -0.07872, 0.5948, 0.8, -0.07872, 0.5948, 0.7988, -0.0793, 0.5964, 0.7988, -0.0793, 0.5964, 0.7988, -0.0793, 0.5964, 0.7988, -0.0793, 0.5964, 0.7984, -0.07932, 0.5969, 0.7984, -0.07932, 0.5969, 0.7984, -0.07932, 0.5969, 0.7984, -0.07932, 0.5969, 0.7982, -0.07899, 0.5972, 0.7982, -0.07899, 0.5972, 0.7982, -0.07899, 0.5972, 0.7985, -0.07942, 0.5968, 0.7985, -0.07942, 0.5968, 0.7985, -0.07942, 0.5968, 0.7985, -0.07942, 0.5968, 0.799, -0.07893, 0.5961, 0.799, -0.07893, 0.5961, 0.799, -0.07893, 0.5961, 0.799, -0.07893, 0.5961, 0.7996, -0.07901, 0.5954, 0.7996, -0.07901, 0.5954, 0.7996, -0.07901, 0.5954, 0.7996, -0.07901, 0.5954, 0.7992, -0.07864, 0.5959, 0.7992, -0.07864, 0.5959, 0.7992, -0.07864, 0.5959, 0.7992, -0.07864, 0.5959, -0.08909, -0.4443, 0.8914, -0.08909, -0.4443, 0.8914, -0.08909, -0.4443, 0.8914, -0.4455, -0.0883, 0.8909, -0.4455, -0.0883, 0.8909, -0.4455, -0.0883, 0.8909, -0.6275, -0.3473, 0.6969, -0.6275, -0.3473, 0.6969, -0.6275, -0.3473, 0.6969, -0.3483, -0.6272, 0.6967, -0.3483, -0.6272, 0.6967, -0.3483, -0.6272, 0.6967, 0.07694, -0.7976, 0.5983, 0.07694, -0.7976, 0.5983, 0.07694, -0.7976, 0.5983, 0.07836, -0.7955, 0.6008, 0.07836, -0.7955, 0.6008, 0.07836, -0.7955, 0.6008, 0.07836, -0.7955, 0.6008, 0.0786, -0.7952, 0.6013, 0.0786, -0.7952, 0.6013, 0.0786, -0.7952, 0.6013, 0.0786, -0.7952, 0.6013, 0.07892, -0.7942, 0.6024, 0.07892, -0.7942, 0.6024, 0.07892, -0.7942, 0.6024, 0.079, -0.7951, 0.6014, 0.079, -0.7951, 0.6014, 0.079, -0.7951, 0.6014, 0.079, -0.7951, 0.6014, 0.07896, -0.7942, 0.6025, 0.07896, -0.7942, 0.6025, 0.07896, -0.7942, 0.6025, 0.07896, -0.7942, 0.6025, 0.07834, -0.7962, 0.6, 0.07834, -0.7962, 0.6, 0.07834, -0.7962, 0.6, 0.07834, -0.7962, 0.6, 0.07818, -0.7961, 0.6001, 0.07818, -0.7961, 0.6001, 0.07818, -0.7961, 0.6001, 0.07818, -0.7961, 0.6001, 0.3078, -0.5765, 0.7569, 0.3078, -0.5765, 0.7569, 0.3078, -0.5765, 0.7569, 0.3084, -0.5769, 0.7564, 0.3084, -0.5769, 0.7564, 0.3084, -0.5769, 0.7564, 0.3084, -0.5769, 0.7564, 0.3082, -0.5765, 0.7567, 0.3082, -0.5765, 0.7567, 0.3082, -0.5765, 0.7567, 0.3082, -0.5765, 0.7567, 0.3098, -0.5763, 0.7563, 0.3098, -0.5763, 0.7563, 0.3098, -0.5763, 0.7563, 0.3089, -0.5767, 0.7563, 0.3089, -0.5767, 0.7563, 0.3089, -0.5767, 0.7563, 0.3089, -0.5767, 0.7563, 0.309, -0.5767, 0.7563, 0.309, -0.5767, 0.7563, 0.309, -0.5767, 0.7563, 0.309, -0.5767, 0.7563, 0.3085, -0.5764, 0.7567, 0.3085, -0.5764, 0.7567, 0.3085, -0.5764, 0.7567, 0.3085, -0.5764, 0.7567, 0.3085, -0.5771, 0.7561, 0.3085, -0.5771, 0.7561, 0.3085, -0.5771, 0.7561, 0.3085, -0.5771, 0.7561, 0.5773, -0.3093, 0.7557, 0.5773, -0.3093, 0.7557, 0.5773, -0.3093, 0.7557, 0.5784, -0.3097, 0.7547, 0.5784, -0.3097, 0.7547, 0.5784, -0.3097, 0.7547, 0.5784, -0.3097, 0.7547, 0.579, -0.3099, 0.7542, 0.579, -0.3099, 0.7542, 0.579, -0.3099, 0.7542, 0.579, -0.3099, 0.7542, 0.5806, -0.3095, 0.7531, 0.5806, -0.3095, 0.7531, 0.5806, -0.3095, 0.7531, 0.5801, -0.3101, 0.7532, 0.5801, -0.3101, 0.7532, 0.5801, -0.3101, 0.7532, 0.5801, -0.3101, 0.7532, 0.5795, -0.3096, 0.7539, 0.5795, -0.3096, 0.7539, 0.5795, -0.3096, 0.7539, 0.5795, -0.3096, 0.7539, 0.5793, -0.3099, 0.7539, 0.5793, -0.3099, 0.7539, 0.5793, -0.3099, 0.7539, 0.5793, -0.3099, 0.7539, 0.5791, -0.3095, 0.7542, 0.5791, -0.3095, 0.7542, 0.5791, -0.3095, 0.7542, 0.5791, -0.3095, 0.7542, 0.0, 0.7075, 0.7067, 0.0, 0.7075, 0.7067, 0.0, 0.7075, 0.7067, 0.0, 0.7075, 0.7067, 0.0, 0.1954, 0.9807, 0.0, 0.1954, 0.9807, 0.0, 0.1954, 0.9807, 0.0, 0.1954, 0.9807, 0.8342, 0.001503, 0.5514, 0.8342, 0.001503, 0.5514, 0.8342, 0.001503, 0.5514, 0.8342, 0.001503, 0.5514, 0.5446, -0.007605, 0.8387, 0.5446, -0.007605, 0.8387, 0.5446, -0.007605, 0.8387, 0.5446, -0.007605, 0.8387, -0.7075, 0.0, 0.7067, -0.7075, 0.0, 0.7067, -0.7075, 0.0, 0.7067, -0.7075, 0.0, 0.7067, -0.1954, 0.0, 0.9807, -0.1954, 0.0, 0.9807, -0.1954, 0.0, 0.9807, -0.1954, 0.0, 0.9807, -0.001789, -0.8324, 0.5541, -0.001789, -0.8324, 0.5541, -0.001789, -0.8324, 0.5541, -0.001789, -0.8324, 0.5541, 0.00734, -0.5434, 0.8395, 0.00734, -0.5434, 0.8395, 0.00734, -0.5434, 0.8395, 0.00734, -0.5434, 0.8395, 0.7086, 0.7056, 0.0, 0.7086, 0.7056, 0.0, 0.7086, 0.7056, 0.0, 0.7086, 0.7056, 0.0, 0.1944, 0.9809, 0.0, 0.1944, 0.9809, 0.0, 0.1944, 0.9809, 0.0, 0.1944, 0.9809, 0.0, -0.7086, 0.7056, 0.0, -0.7086, 0.7056, 0.0, -0.7086, 0.7056, 0.0, -0.7086, 0.7056, 0.0, -0.9804, 0.1971, 0.0, -0.9804, 0.1971, 0.0, -0.9804, 0.1971, 0.0, -0.9804, 0.1971, 0.0, -0.7071, -0.7071, 0.0, -0.7071, -0.7071, 0.0, -0.7071, -0.7071, 0.0, -0.7071, -0.7071, 0.0, -0.1959, -0.9806, 0.0, -0.1959, -0.9806, 0.0, -0.1959, -0.9806, 0.0, -0.1959, -0.9806, 0.0, 0.09873, -0.9927, -0.06991, 0.09873, -0.9927, -0.06991, 0.09873, -0.9927, -0.06991, 0.09873, -0.9927, -0.06991, 0.109, -0.9934, -0.0351, 0.109, -0.9934, -0.0351, 0.109, -0.9934, -0.0351, 0.109, -0.9934, -0.0351, 0.7091, -0.142, 0.6907, 0.7091, -0.142, 0.6907, 0.7091, -0.142, 0.6907, 0.7091, -0.142, 0.6907, 0.7097, -0.1419, 0.69, 0.7097, -0.1419, 0.69, 0.7097, -0.1419, 0.69, 0.7097, -0.1419, 0.69, 0.9928, -0.09822, -0.06827, 0.9928, -0.09822, -0.06827, 0.9928, -0.09822, -0.06827, 0.9928, -0.09822, -0.06827, 0.9956, -0.08725, -0.03345, 0.9956, -0.08725, -0.03345, 0.9956, -0.08725, -0.03345, 0.9956, -0.08725, -0.03345, 0.1412, -0.7055, 0.6945, 0.1412, -0.7055, 0.6945, 0.1412, -0.7055, 0.6945, 0.1412, -0.7055, 0.6945, 0.1414, -0.7062, 0.6937, 0.1414, -0.7062, 0.6937, 0.1414, -0.7062, 0.6937, 0.1414, -0.7062, 0.6937, 0.5688, -0.3912, 0.7235, 0.5688, -0.3912, 0.7235, 0.5688, -0.3912, 0.7235, 0.5688, -0.3912, 0.7235, 0.6092, -0.416, 0.6751, 0.6092, -0.416, 0.6751, 0.6092, -0.416, 0.6751, 0.6092, -0.416, 0.6751, 0.4629, -0.8634, -0.2005, 0.4629, -0.8634, -0.2005, 0.4629, -0.8634, -0.2005, 0.4629, -0.8634, -0.2005, 0.499, -0.8603, -0.1042, 0.499, -0.8603, -0.1042, 0.499, -0.8603, -0.1042, 0.499, -0.8603, -0.1042, 0.8637, -0.4622, -0.2012, 0.8637, -0.4622, -0.2012, 0.8637, -0.4622, -0.2012, 0.8637, -0.4622, -0.2012, 0.8925, -0.4388, -0.1048, 0.8925, -0.4388, -0.1048, 0.8925, -0.4388, -0.1048, 0.8925, -0.4388, -0.1048, -0.02801, 0.3164, 0.9482, -0.02801, 0.3164, 0.9482, -0.02801, 0.3164, 0.9482, -0.02801, 0.3164, 0.9482, -0.3156, 0.02803, 0.9485, -0.3156, 0.02803, 0.9485, -0.3156, 0.02803, 0.9485, -0.3156, 0.02803, 0.9485, 0.0, -0.3153, 0.949, 0.0, -0.3153, 0.949, 0.0, -0.3153, 0.949, 0.0, -0.3153, 0.949, 0.3159, -3.147e-08, 0.9488, 0.3159, -3.147e-08, 0.9488, 0.3159, -3.147e-08, 0.9488, 0.3159, -3.147e-08, 0.9488, 0.9303, -0.186, 0.3161, 0.9303, -0.186, 0.3161, 0.9303, -0.186, 0.3161, 0.9303, -0.186, 0.3161, 0.1859, -0.9303, 0.3163, 0.1859, -0.9303, 0.3163, 0.1859, -0.9303, 0.3163, 0.1859, -0.9303, 0.3163, 0.742, -0.5916, 0.3153, 0.742, -0.5916, 0.3153, 0.742, -0.5916, 0.3153, 0.742, -0.5916, 0.3153, 0.1886, 0.9307, 0.3133, 0.1886, 0.9307, 0.3133, 0.1886, 0.9307, 0.3133, 0.1886, 0.9307, 0.3133, -0.8888, 0.1782, 0.4222, -0.8888, 0.1782, 0.4222, -0.8888, 0.1782, 0.4222, -0.8888, 0.1782, 0.4222, -0.1862, -0.9304, 0.3157, -0.1862, -0.9304, 0.3157, -0.1862, -0.9304, 0.3157, -0.1862, -0.9304, 0.3157, 0.9566, -0.05702, 0.2856, 0.9566, -0.05702, 0.2856, 0.9566, -0.05702, 0.2856, 0.9566, -0.05702, 0.2856, 0.1313, -0.9489, 0.287, 0.1313, -0.9489, 0.287, 0.1313, -0.9489, 0.287, 0.1313, -0.9489, 0.287, 0.5591, -0.7968, 0.2289, 0.5591, -0.7968, 0.2289, 0.5591, -0.7968, 0.2289, 0.5591, -0.7968, 0.2289, 0.907, -0.3526, 0.2302, 0.907, -0.3526, 0.2302, 0.907, -0.3526, 0.2302, 0.907, -0.3526, 0.2302, 0.9304, 0.1853, 0.3163, 0.9304, 0.1853, 0.3163, 0.9304, 0.1853, 0.3163, 0.9304, 0.1853, 0.3163, 0.6711, 0.6703, 0.3168, 0.6711, 0.6703, 0.3168, 0.6711, 0.6703, 0.3168, 0.6711, 0.6703, 0.3168, -0.1771, 0.8877, 0.4249, -0.1771, 0.8877, 0.4249, -0.1771, 0.8877, 0.4249, -0.1771, 0.8877, 0.4249, -0.6405, 0.6405, 0.4236, -0.6405, 0.6405, 0.4236, -0.6405, 0.6405, 0.4236, -0.6405, 0.6405, 0.4236, -0.9301, -0.1865, 0.3163, -0.9301, -0.1865, 0.3163, -0.9301, -0.1865, 0.3163, -0.9301, -0.1865, 0.3163, -0.6703, -0.6711, 0.3168, -0.6703, -0.6711, 0.3168, -0.6703, -0.6711, 0.3168, -0.6703, -0.6711, 0.3168, 0.9492, -0.1317, 0.2859, 0.9492, -0.1317, 0.2859, 0.9492, -0.1317, 0.2859, 0.9492, -0.1317, 0.2859, 0.9623, -0.09515, 0.2547, 0.9623, -0.09515, 0.2547, 0.9623, -0.09515, 0.2547, 0.9623, -0.09515, 0.2547, 0.05699, -0.9566, 0.2857, 0.05699, -0.9566, 0.2857, 0.05699, -0.9566, 0.2857, 0.05699, -0.9566, 0.2857, 0.09563, -0.962, 0.2558, 0.09563, -0.962, 0.2558, 0.09563, -0.962, 0.2558, 0.09563, -0.962, 0.2558, 0.3532, -0.907, 0.2292, 0.3532, -0.907, 0.2292, 0.3532, -0.907, 0.2292, 0.3532, -0.907, 0.2292, 0.4675, -0.8738, 0.1337, 0.4675, -0.8738, 0.1337, 0.4675, -0.8738, 0.1337, 0.4675, -0.8738, 0.1337, 0.7969, -0.5587, 0.2298, 0.7969, -0.5587, 0.2298, 0.7969, -0.5587, 0.2298, 0.7969, -0.5587, 0.2298, 0.8734, -0.4679, 0.1347, 0.8734, -0.4679, 0.1347, 0.8734, -0.4679, 0.1347, 0.8734, -0.4679, 0.1347, -0.009936, 0.9318, 0.3628, -0.009936, 0.9318, 0.3628, -0.009936, 0.9318, 0.3628, -0.009936, 0.9318, 0.3628, -0.9319, 0.009934, 0.3625, -0.9319, 0.009934, 0.3625, -0.9319, 0.009934, 0.3625, -0.9319, 0.009934, 0.3625, 0.0, -0.9492, 0.3146, 0.0, -0.9492, 0.3146, 0.0, -0.9492, 0.3146, 0.0, -0.9492, 0.3146, 0.9486, 0.0, 0.3165, 0.9486, 0.0, 0.3165, 0.9486, 0.0, 0.3165, 0.9486, 0.0, 0.3165, 0.3098, -0.06198, 0.9488, 0.3098, -0.06198, 0.9488, 0.3098, -0.06198, 0.9488, 0.3098, -0.06198, 0.9488, 0.06183, -0.3096, 0.9489, 0.06183, -0.3096, 0.9489, 0.06183, -0.3096, 0.9489, 0.06183, -0.3096, 0.9489, 0.2484, -0.1967, 0.9485, 0.2484, -0.1967, 0.9485, 0.2484, -0.1967, 0.9485, 0.2484, -0.1967, 0.9485, 0.06263, 0.3075, 0.9495, 0.06263, 0.3075, 0.9495, 0.06263, 0.3075, 0.9495, 0.06263, 0.3075, 0.9495, -0.3098, 0.06215, 0.9488, -0.3098, 0.06215, 0.9488, -0.3098, 0.06215, 0.9488, -0.3098, 0.06215, 0.9488, -0.06181, -0.3095, 0.9489, -0.06181, -0.3095, 0.9489, -0.06181, -0.3095, 0.9489, -0.06181, -0.3095, 0.9489, 0.3182, -0.01182, 0.9479, 0.3182, -0.01182, 0.9479, 0.3182, -0.01182, 0.9479, 0.3182, -0.01182, 0.9479, 0.05083, -0.3147, 0.9478, 0.05083, -0.3147, 0.9478, 0.05083, -0.3147, 0.9478, 0.05083, -0.3147, 0.9478, 0.2025, -0.2507, 0.9466, 0.2025, -0.2507, 0.9466, 0.2025, -0.2507, 0.9466, 0.2025, -0.2507, 0.9466, 0.3076, -0.09652, 0.9466, 0.3076, -0.09652, 0.9466, 0.3076, -0.09652, 0.9466, 0.3076, -0.09652, 0.9466, 0.3096, 0.06163, 0.9489, 0.3096, 0.06163, 0.9489, 0.3096, 0.06163, 0.9489, 0.3096, 0.06163, 0.9489, 0.2229, 0.2236, 0.9489, 0.2229, 0.2236, 0.9489, 0.2229, 0.2236, 0.9489, 0.2229, 0.2236, 0.9489, -0.062, 0.3105, 0.9486, -0.062, 0.3105, 0.9486, -0.062, 0.3105, 0.9486, -0.062, 0.3105, 0.9486, -0.2235, 0.2243, 0.9485, -0.2235, 0.2243, 0.9485, -0.2235, 0.2243, 0.9485, -0.2235, 0.2243, 0.9485, -0.3089, -0.06211, 0.9491, -0.3089, -0.06211, 0.9491, -0.3089, -0.06211, 0.9491, -0.3089, -0.06211, 0.9491, -0.2232, -0.2232, 0.9489, -0.2232, -0.2232, 0.9489, -0.2232, -0.2232, 0.9489, -0.2232, -0.2232, 0.9489, 0.3147, -0.05083, 0.9478, 0.3147, -0.05083, 0.9478, 0.3147, -0.05083, 0.9478, 0.3147, -0.05083, 0.9478, 0.3199, -0.03158, 0.9469, 0.3199, -0.03158, 0.9469, 0.3199, -0.03158, 0.9469, 0.3199, -0.03158, 0.9469, 0.01182, -0.3182, 0.9479, 0.01182, -0.3182, 0.9479, 0.01182, -0.3182, 0.9479, 0.01182, -0.3182, 0.9479, 0.0318, -0.3201, 0.9468, 0.0318, -0.3201, 0.9468, 0.0318, -0.3201, 0.9468, 0.0318, -0.3201, 0.9468, 0.09652, -0.3076, 0.9466, 0.09652, -0.3076, 0.9466, 0.09652, -0.3076, 0.9466, 0.09652, -0.3076, 0.9466, 0.1556, -0.291, 0.944, 0.1556, -0.291, 0.944, 0.1556, -0.291, 0.944, 0.1556, -0.291, 0.944, 0.251, -0.2026, 0.9466, 0.251, -0.2026, 0.9466, 0.251, -0.2026, 0.9466, 0.251, -0.2026, 0.9466, 0.291, -0.1556, 0.944, 0.291, -0.1556, 0.944, 0.291, -0.1556, 0.944, 0.291, -0.1556, 0.944, -8.311e-08, 0.0, 1.0, -8.311e-08, 0.0, 1.0, -8.311e-08, 0.0, 1.0, -8.311e-08, 0.0, 1.0, -8.311e-08, 0.0, 1.0, 0.8179, -0.5623, 0.1219, 0.8179, -0.5623, 0.1219, 0.8179, -0.5623, 0.1219, 0.8179, -0.5623, 0.1219, 0.3697, -0.5685, 0.7349, 0.3697, -0.5685, 0.7349, 0.3697, -0.5685, 0.7349, 0.3697, -0.5685, 0.7349, 0.3895, -0.5656, 0.7269, 0.3895, -0.5656, 0.7269, 0.3895, -0.5656, 0.7269, 0.3895, -0.5656, 0.7269, 0.4168, -0.6051, 0.6784, 0.4168, -0.6051, 0.6784, 0.4168, -0.6051, 0.6784, 0.4168, -0.6051, 0.6784, 0.594, -0.7402, 0.3152, 0.594, -0.7402, 0.3152, 0.594, -0.7402, 0.3152, 0.594, -0.7402, 0.3152, 0.1975, -0.2476, 0.9485, 0.1975, -0.2476, 0.9485, 0.1975, -0.2476, 0.9485, 0.1975, -0.2476, 0.9485, 0.0, 1.0, 0.0, 0.0, 1.0, 0.0, 0.0, 1.0, 0.0, 0.0, 1.0, 0.0, 1.0, 3.489e-08, 0.0, 1.0, 3.489e-08, 0.0, 1.0, 3.489e-08, 0.0, 1.0, 3.489e-08, 0.0, 0.0, -0.9999, -0.01204, 0.0, -0.9999, -0.01204, 0.0, -0.9999, -0.01204, 0.0, -0.9999, -0.01204, -1.0, 3.117e-08, 0.0, -1.0, 3.117e-08, 0.0, -1.0, 3.117e-08, 0.0, -1.0, 3.117e-08, 0.0, -0.004018, 0.004019, 1.0, 5.692e-06, 0.0, 1.0, 1.275e-07, 0.0, 1.0, 0.9847, -0.1743, 0.0, 0.9847, -0.1743, 0.0, 0.9847, -0.1743, 0.0, 0.9847, -0.1743, 0.0, 0.8661, -0.4998, 4.981e-07, 0.8661, -0.4998, 4.981e-07, 0.8661, -0.4998, 4.981e-07, 0.8661, -0.4998, 4.981e-07, 0.6427, -0.7661, 1.994e-06, 0.6427, -0.7661, 1.994e-06, 0.6427, -0.7661, 1.994e-06, 0.6427, -0.7661, 1.994e-06, 0.3425, -0.9395, 0.0, 0.3425, -0.9395, 0.0, 0.3425, -0.9395, 0.0, 0.3425, -0.9395, 0.0, 0.0, -1.0, 0.0, 0.0, -1.0, 0.0, 0.0, -1.0, 0.0, 0.0, -1.0, 0.0, -0.3425, -0.9395, 0.0, -0.3425, -0.9395, 0.0, -0.3425, -0.9395, 0.0, -0.3425, -0.9395, 0.0, -0.6427, -0.7661, 9.969e-07, -0.6427, -0.7661, 9.969e-07, -0.6427, -0.7661, 9.969e-07, -0.6427, -0.7661, 9.969e-07, -0.8661, -0.4998, 4.982e-07, -0.8661, -0.4998, 4.982e-07, -0.8661, -0.4998, 4.982e-07, -0.8661, -0.4998, 4.982e-07, -0.9847, -0.1743, 0.0, -0.9847, -0.1743, 0.0, -0.9847, -0.1743, 0.0, -0.9847, -0.1743, 0.0, -0.9395, 0.3425, 0.0, -0.9395, 0.3425, 0.0, -0.9395, 0.3425, 0.0, -0.9395, 0.3425, 0.0, -0.9395, 0.3425, 0.0, -0.9395, 0.3425, 0.0, -0.6427, 0.7661, 0.0, -0.6427, 0.7661, 0.0, -0.6427, 0.7661, 0.0, -0.6427, 0.7661, 0.0, -0.3425, 0.9395, 0.0, -0.3425, 0.9395, 0.0, -0.3425, 0.9395, 0.0, -0.3425, 0.9395, 0.0, 0.0, 1.0, 0.0, 0.0, 1.0, 0.0, 0.0, 1.0, 0.0, 0.0, 1.0, 0.0, 0.3425, 0.9395, 0.0, 0.3425, 0.9395, 0.0, 0.3425, 0.9395, 0.0, 0.3425, 0.9395, 0.0, 0.6427, 0.7661, 0.0, 0.6427, 0.7661, 0.0, 0.6427, 0.7661, 0.0, 0.6427, 0.7661, 0.0, 0.8658, 0.5004, 0.0, 0.8658, 0.5004, 0.0, 0.8658, 0.5004, 0.0, 0.8658, 0.5004, 0.0, 0.9847, 0.1743, 0.0, 0.9847, 0.1743, 0.0, 0.9847, 0.1743, 0.0, 0.9847, 0.1743, 0.0, -0.4533, 0.09169, 0.8866, -0.07662, 0.02287, 0.9968, -0.07915, 0.0232, 0.9966, -0.4544, 0.09194, 0.886, 0.2079, -0.03665, 0.9775, 0.2079, -0.03665, 0.9775, 0.2079, -0.03665, 0.9775, 0.2079, -0.03665, 0.9775, 0.1827, -0.1055, 0.9775, 0.1827, -0.1055, 0.9775, 0.1827, -0.1055, 0.9775, 0.1827, -0.1055, 0.9775, 0.1357, -0.1615, 0.9775, 0.1357, -0.1615, 0.9775, 0.1357, -0.1615, 0.9775, 0.1357, -0.1615, 0.9775, 0.07213, -0.1985, 0.9775, 0.07213, -0.1985, 0.9775, 0.07213, -0.1985, 0.9775, 0.07213, -0.1985, 0.9775, 0.0, -0.2113, 0.9774, 0.0, -0.2113, 0.9774, 0.0, -0.2113, 0.9774, 0.0, -0.2113, 0.9774, -0.07213, -0.1985, 0.9775, -0.07213, -0.1985, 0.9775, -0.07213, -0.1985, 0.9775, -0.07213, -0.1985, 0.9775, -0.1357, -0.1615, 0.9775, -0.1357, -0.1615, 0.9775, -0.1357, -0.1615, 0.9775, -0.1357, -0.1615, 0.9775, -0.1827, -0.1055, 0.9775, -0.1827, -0.1055, 0.9775, -0.1827, -0.1055, 0.9775, -0.1827, -0.1055, 0.9775, -0.2079, -0.03665, 0.9775, -0.2079, -0.03665, 0.9775, -0.2079, -0.03665, 0.9775, -0.2079, -0.03665, 0.9775, -0.1794, 0.1035, 0.9783, -0.1794, 0.1035, 0.9783, -0.1794, 0.1035, 0.9783, -0.1794, 0.1035, 0.9783, -0.1358, 0.1618, 0.9774, -0.1358, 0.1618, 0.9774, -0.1358, 0.1618, 0.9774, -0.1358, 0.1618, 0.9774, -0.07226, 0.1986, 0.9774, -0.07226, 0.1986, 0.9774, -0.07226, 0.1986, 0.9774, -0.07226, 0.1986, 0.9774, 0.0, 0.2113, 0.9774, 0.0, 0.2113, 0.9774, 0.0, 0.2113, 0.9774, 0.0, 0.2113, 0.9774, 0.07226, 0.1986, 0.9774, 0.07226, 0.1986, 0.9774, 0.07226, 0.1986, 0.9774, 0.07226, 0.1986, 0.9774, 0.1358, 0.1618, 0.9774, 0.1358, 0.1618, 0.9774, 0.1358, 0.1618, 0.9774, 0.1358, 0.1618, 0.9774, 0.1829, 0.1056, 0.9774, 0.1829, 0.1056, 0.9774, 0.1829, 0.1056, 0.9774, 0.1829, 0.1056, 0.9774, 0.208, 0.03666, 0.9774, 0.208, 0.03666, 0.9774, 0.208, 0.03666, 0.9774, 0.208, 0.03666, 0.9774, -0.888, 0.1795, 0.4232, -0.4533, 0.09169, 0.8866, -0.4544, 0.09194, 0.886, -0.8854, 0.1791, 0.4289, -0.9765, 0.1942, 0.09361, -0.888, 0.1795, 0.4232, -0.8854, 0.1791, 0.4289, -0.9765, 0.1942, 0.09361, 0.7233, -0.1272, 0.6787, 0.7233, -0.1272, 0.6787, 0.7233, -0.1272, 0.6787, 0.7233, -0.1272, 0.6787, 0.9781, -0.1723, 0.1169, 0.9781, -0.1723, 0.1169, 0.9781, -0.1723, 0.1169, 0.9781, -0.1723, 0.1169, 0.6361, -0.3674, 0.6785, 0.6361, -0.3674, 0.6785, 0.6361, -0.3674, 0.6785, 0.6361, -0.3674, 0.6785, 0.86, -0.4966, 0.1173, 0.86, -0.4966, 0.1173, 0.86, -0.4966, 0.1173, 0.86, -0.4966, 0.1173, 0.4725, -0.5621, 0.6788, 0.4725, -0.5621, 0.6788, 0.4725, -0.5621, 0.6788, 0.4725, -0.5621, 0.6788, 0.6385, -0.7606, 0.1174, 0.6385, -0.7606, 0.1174, 0.6385, -0.7606, 0.1174, 0.6385, -0.7606, 0.1174, 0.2508, -0.6897, 0.6793, 0.2508, -0.6897, 0.6793, 0.2508, -0.6897, 0.6793, 0.2508, -0.6897, 0.6793, 0.3396, -0.9333, 0.1169, 0.3396, -0.9333, 0.1169, 0.3396, -0.9333, 0.1169, 0.3396, -0.9333, 0.1169, 0.0, -0.7338, 0.6794, 0.0, -0.7338, 0.6794, 0.0, -0.7338, 0.6794, 0.0, -0.7338, 0.6794, 0.0, -0.9932, 0.1165, 0.0, -0.9932, 0.1165, 0.0, -0.9932, 0.1165, 0.0, -0.9932, 0.1165, -0.2508, -0.6897, 0.6793, -0.2508, -0.6897, 0.6793, -0.2508, -0.6897, 0.6793, -0.2508, -0.6897, 0.6793, -0.3396, -0.9333, 0.1169, -0.3396, -0.9333, 0.1169, -0.3396, -0.9333, 0.1169, -0.3396, -0.9333, 0.1169, -0.4725, -0.5621, 0.6788, -0.4725, -0.5621, 0.6788, -0.4725, -0.5621, 0.6788, -0.4725, -0.5621, 0.6788, -0.6385, -0.7606, 0.1174, -0.6385, -0.7606, 0.1174, -0.6385, -0.7606, 0.1174, -0.6385, -0.7606, 0.1174, -0.6361, -0.3674, 0.6785, -0.6361, -0.3674, 0.6785, -0.6361, -0.3674, 0.6785, -0.6361, -0.3674, 0.6785, -0.86, -0.4966, 0.1173, -0.86, -0.4966, 0.1173, -0.86, -0.4966, 0.1173, -0.86, -0.4966, 0.1173, -0.7233, -0.1272, 0.6787, -0.7233, -0.1272, 0.6787, -0.7233, -0.1272, 0.6787, -0.7233, -0.1272, 0.6787, -0.9781, -0.1723, 0.1169, -0.9781, -0.1723, 0.1169, -0.9781, -0.1723, 0.1169, -0.9781, -0.1723, 0.1169, -0.6396, 0.3486, 0.6851, -0.6396, 0.3486, 0.6851, -0.6396, 0.3486, 0.6851, -0.6396, 0.3486, 0.6851, -0.8706, 0.4822, 0.09775, -0.8706, 0.4822, 0.09775, -0.8706, 0.4822, 0.09775, -0.8706, 0.4822, 0.09775, -0.4721, 0.5621, 0.6791, -0.4721, 0.5621, 0.6791, -0.4721, 0.5621, 0.6791, -0.4721, 0.5621, 0.6791, -0.6385, 0.7606, 0.1174, -0.6385, 0.7606, 0.1174, -0.6385, 0.7606, 0.1174, -0.6385, 0.7606, 0.1174, -0.2508, 0.6897, 0.6793, -0.2508, 0.6897, 0.6793, -0.2508, 0.6897, 0.6793, -0.2508, 0.6897, 0.6793, -0.3396, 0.9333, 0.1169, -0.3396, 0.9333, 0.1169, -0.3396, 0.9333, 0.1169, -0.3396, 0.9333, 0.1169, 0.0, 0.7338, 0.6794, 0.0, 0.7338, 0.6794, 0.0, 0.7338, 0.6794, 0.0, 0.7338, 0.6794, 0.0, 0.9932, 0.1165, 0.0, 0.9932, 0.1165, 0.0, 0.9932, 0.1165, 0.0, 0.9932, 0.1165, 0.2508, 0.6897, 0.6793, 0.2508, 0.6897, 0.6793, 0.2508, 0.6897, 0.6793, 0.2508, 0.6897, 0.6793, 0.3396, 0.9333, 0.1169, 0.3396, 0.9333, 0.1169, 0.3396, 0.9333, 0.1169, 0.3396, 0.9333, 0.1169, 0.4721, 0.5621, 0.6791, 0.4721, 0.5621, 0.6791, 0.4721, 0.5621, 0.6791, 0.4721, 0.5621, 0.6791, 0.6385, 0.7606, 0.1174, 0.6385, 0.7606, 0.1174, 0.6385, 0.7606, 0.1174, 0.6385, 0.7606, 0.1174, 0.6358, 0.3675, 0.6788, 0.6358, 0.3675, 0.6788, 0.6358, 0.3675, 0.6788, 0.6358, 0.3675, 0.6788, 0.8597, 0.4971, 0.1173, 0.8597, 0.4971, 0.1173, 0.8597, 0.4971, 0.1173, 0.8597, 0.4971, 0.1173, 0.7233, 0.1272, 0.6787, 0.7233, 0.1272, 0.6787, 0.7233, 0.1272, 0.6787, 0.7233, 0.1272, 0.6787, 0.9781, 0.1723, 0.1169, 0.9781, 0.1723, 0.1169, 0.9781, 0.1723, 0.1169, 0.9781, 0.1723, 0.1169, -0.1916, -0.9808, 0.03686, -0.1916, -0.9808, 0.03686, -0.1916, -0.9808, 0.03686, 0.9791, -0.1994, 0.04006, 0.9791, -0.1994, 0.04006, 0.9791, -0.1994, 0.04006, -0.9799, 0.196, 0.03772, -0.9799, 0.196, 0.03772, -0.9799, 0.196, 0.03772, 0.1951, 0.98, 0.03919, 0.1951, 0.98, 0.03919, 0.1951, 0.98, 0.03919, 0.0, 0.7071, 0.7071, 0.0, 0.7071, 0.7071, 0.0, 0.7071, 0.7071, -0.7071, 0.0, 0.7071, -0.7071, 0.0, 0.7071, -0.7071, 0.0, 0.7071, 0.0, -0.1952, 0.9808, 0.0, -0.1952, 0.9808, 0.0, -0.1952, 0.9808, 0.0, -0.1952, 0.9808, -0.1961, 0.0, 0.9806, -0.1961, 0.0, 0.9806, -0.1961, 0.0, 0.9806, -0.1961, 0.0, 0.9806, 0.0, -0.1952, 0.9808, 0.0, -0.1952, 0.9808, 0.0, -0.1952, 0.9808, 0.0, -0.1952, 0.9808, 0.0, -0.1952, 0.9808, 0.0, -0.1952, 0.9808, 0.0, -0.1952, 0.9808, 0.0, -0.1952, 0.9808, 0.1952, 0.0, 0.9808, 0.1952, 0.0, 0.9808, 0.1952, 0.0, 0.9808, 0.1952, 0.0, 0.9808, -0.4469, 0.00176, 0.8946, -0.4469, 0.00176, 0.8946, -0.4469, 0.00176, 0.8946, -0.4469, 0.00176, 0.8946, 0.1952, 0.0, 0.9808, 0.1952, 0.0, 0.9808, 0.1952, 0.0, 0.9808, 0.1952, 0.0, 0.9808, 0.01555, 0.4482, 0.8938, 0.01555, 0.4482, 0.8938, 0.01555, 0.4482, 0.8938, 0.01555, 0.4482, 0.8938, -0.4482, -0.01505, 0.8938, -0.4482, -0.01505, 0.8938, -0.4482, -0.01505, 0.8938, -0.4482, -0.01505, 0.8938, -0.00176, 0.4469, 0.8946, -0.00176, 0.4469, 0.8946, -0.00176, 0.4469, 0.8946, -0.00176, 0.4469, 0.8946, 0.1952, -3.706e-07, 0.9808, 0.1952, -3.706e-07, 0.9808, 0.1952, -3.706e-07, 0.9808, 0.1952, -3.706e-07, 0.9808, 0.0, 0.1961, 0.9806, 0.0, 0.1961, 0.9806, 0.0, 0.1961, 0.9806, 0.0, 0.1961, 0.9806, -0.1917, -0.9814, 0.0, -0.1917, -0.9814, 0.0, -0.1917, -0.9814, 0.0, -0.1917, -0.9814, 0.0, 0.1909, -0.9816, 0.0, 0.1909, -0.9816, 0.0, 0.1909, -0.9816, 0.0, 0.1909, -0.9816, 0.0, 0.9797, 0.2005, 0.0, 0.9797, 0.2005, 0.0, 0.9797, 0.2005, 0.0, 0.9797, 0.2005, 0.0, -0.1961, 0.9806, 0.0, -0.1961, 0.9806, 0.0, -0.1961, 0.9806, 0.0, -0.1961, 0.9806, 0.0, -0.03752, -0.9808, 0.1916, -0.03752, -0.9808, 0.1916, -0.03752, -0.9808, 0.1916, -0.1386, -0.6972, 0.7034, -0.1386, -0.6972, 0.7034, -0.1386, -0.6972, 0.7034, -0.1386, -0.6972, 0.7034, -0.1916, -0.1907, 0.9628, -0.1916, -0.1907, 0.9628, -0.1916, -0.1907, 0.9628, -0.1916, -0.1907, 0.9628, -0.1324, -0.9823, 0.1325, -0.1324, -0.9823, 0.1325, -0.1324, -0.9823, 0.1325, -0.4974, -0.7117, 0.4961, -0.4974, -0.7117, 0.4961, -0.4974, -0.7117, 0.4961, -0.4974, -0.7117, 0.4961, -0.694, -0.1966, 0.6926, -0.694, -0.1966, 0.6926, -0.694, -0.1966, 0.6926, -0.694, -0.1966, 0.6926, -0.7042, -0.6964, 0.1381, -0.7042, -0.6964, 0.1381, -0.7042, -0.6964, 0.1381, -0.7042, -0.6964, 0.1381, -0.9627, -0.1909, 0.1918, -0.9627, -0.1909, 0.1918, -0.9627, -0.1909, 0.1918, -0.9627, -0.1909, 0.1918, 0.9789, -0.03922, 0.2003, 0.9789, -0.03922, 0.2003, 0.9789, -0.03922, 0.2003, 0.7027, -0.1376, 0.6981, 0.7027, -0.1376, 0.6981, 0.7027, -0.1376, 0.6981, 0.7027, -0.1376, 0.6981, 0.1911, -0.1911, 0.9628, 0.1911, -0.1911, 0.9628, 0.1911, -0.1911, 0.9628, 0.1911, -0.1911, 0.9628, 0.9806, -0.1385, 0.1385, 0.9806, -0.1385, 0.1385, 0.9806, -0.1385, 0.1385, 0.7171, -0.4935, 0.4922, 0.7171, -0.4935, 0.4922, 0.7171, -0.4935, 0.4922, 0.7171, -0.4935, 0.4922, 0.2012, -0.6919, 0.6934, 0.2012, -0.6919, 0.6934, 0.2012, -0.6919, 0.6934, 0.2012, -0.6919, 0.6934, 0.7036, -0.696, 0.1432, 0.7036, -0.696, 0.1432, 0.7036, -0.696, 0.1432, 0.7036, -0.696, 0.1432, 0.1931, -0.9618, 0.194, 0.1931, -0.9618, 0.194, 0.1931, -0.9618, 0.194, 0.1931, -0.9618, 0.194, -0.9799, 0.03838, 0.196, -0.9799, 0.03838, 0.196, -0.9799, 0.03838, 0.196, -0.6999, 0.1381, 0.7007, -0.6999, 0.1381, 0.7007, -0.6999, 0.1381, 0.7007, -0.6999, 0.1381, 0.7007, -0.1916, 0.1916, 0.9626, -0.1916, 0.1916, 0.9626, -0.1916, 0.1916, 0.9626, -0.1916, 0.1916, 0.9626, -0.9815, 0.1355, 0.1355, -0.9815, 0.1355, 0.1355, -0.9815, 0.1355, 0.1355, -0.7144, 0.4955, 0.4941, -0.7144, 0.4955, 0.4941, -0.7144, 0.4955, 0.4941, -0.7144, 0.4955, 0.4941, -0.199, 0.6922, 0.6937, -0.199, 0.6922, 0.6937, -0.199, 0.6922, 0.6937, -0.199, 0.6922, 0.6937, -0.7007, 0.6997, 0.1395, -0.7007, 0.6997, 0.1395, -0.7007, 0.6997, 0.1395, -0.7007, 0.6997, 0.1395, -0.194, 0.9616, 0.194, -0.194, 0.9616, 0.194, -0.194, 0.9616, 0.194, -0.194, 0.9616, 0.194, 0.03838, 0.9799, 0.196, 0.03838, 0.9799, 0.196, 0.03838, 0.9799, 0.196, 0.1387, 0.6971, 0.7034, 0.1387, 0.6971, 0.7034, 0.1387, 0.6971, 0.7034, 0.1387, 0.6971, 0.7034, 0.1911, 0.192, 0.9626, 0.1911, 0.192, 0.9626, 0.1911, 0.192, 0.9626, 0.1911, 0.192, 0.9626, 0.1355, 0.9815, 0.1355, 0.1355, 0.9815, 0.1355, 0.1355, 0.9815, 0.1355, 0.4974, 0.7117, 0.4961, 0.4974, 0.7117, 0.4961, 0.4974, 0.7117, 0.4961, 0.4974, 0.7117, 0.4961, 0.6951, 0.199, 0.6908, 0.6951, 0.199, 0.6908, 0.6951, 0.199, 0.6908, 0.6951, 0.199, 0.6908, 0.705, 0.6951, 0.1405, 0.705, 0.6951, 0.1405, 0.705, 0.6951, 0.1405, 0.705, 0.6951, 0.1405, 0.9616, 0.194, 0.194, 0.9616, 0.194, 0.194, 0.9616, 0.194, 0.194, 0.9616, 0.194, 0.194, 0.0, 0.7071, 0.7071, 0.0, 0.7071, 0.7071, 0.0, 0.7071, 0.7071, -5.926e-06, 0.7071, 0.7071, -5.926e-06, 0.7071, 0.7071, -5.926e-06, 0.7071, 0.7071, -5.926e-06, 0.7071, 0.7071, 0.0, 0.7071, 0.7071, 0.0, 0.7071, 0.7071, 0.0, 0.7071, 0.7071, 0.0, 0.7071, 0.7071, 1.778e-05, 0.7071, 0.7071, 1.778e-05, 0.7071, 0.7071, 1.778e-05, 0.7071, 0.7071, 0.0, 0.7071, 0.7071, 0.0, 0.7071, 0.7071, 0.0, 0.7071, 0.7071, 0.0, 0.7071, 0.7071, 0.0, 0.7071, 0.7071, 0.0, 0.7071, 0.7071, 0.0, 0.7071, 0.7071, 0.0, 0.7071, 0.7071, 0.0, 0.7071, 0.7071, 0.0, 0.7071, 0.7071, 0.0, 0.7071, 0.7071, 0.0, 0.7071, 0.7071, 0.0, 0.7055, 0.7087, 0.0, 0.7055, 0.7087, 0.0, 0.7055, 0.7087, 0.0, 0.7055, 0.7087, -0.7071, 0.0, 0.7071, -0.7071, 0.0, 0.7071, -0.7071, 0.0, 0.7071, -0.7071, 0.0, 0.7071, -0.7071, 0.0, 0.7071, -0.7071, 0.0, 0.7071, -0.7071, 0.0, 0.7071, -0.7071, 0.0, 0.7071, -0.7071, 0.0, 0.7071, -0.7071, 0.0, 0.7071, -0.7071, 0.0, 0.7071, -0.7071, 0.0, 0.7071, -0.7071, 0.0, 0.7071, -0.7071, 0.0, 0.7071, -0.7071, 0.0, 0.7071, -0.7071, 0.0, 0.7071, -0.7071, 0.0, 0.7071, -0.7071, 0.0, 0.7071, -0.7071, 0.0, 0.7071, -0.7071, 0.0, 0.7071, -0.7071, 0.0, 0.7071, -0.7071, 0.0, 0.7071, -0.7071, 0.0, 0.7071, -0.7071, 0.0, 0.7071, -0.7071, 0.0, 0.7071, -0.7071, 0.0, 0.7071, -0.7071, 0.0, 0.7071, -0.7071, 0.0, 0.7071, -0.7071, 0.0, 0.7071, -0.7071, 0.0, 0.7071, 0.0, -0.7044, 0.7098, 0.0, -0.7044, 0.7098, 0.0, -0.7044, 0.7098, 0.0, -0.7044, 0.7098, 0.0, -0.9814, 0.1917, 0.0, -0.9814, 0.1917, 0.0, -0.9814, 0.1917, 0.0, -0.9814, 0.1917, -0.7071, 0.0, 0.7071, -0.7071, 0.0, 0.7071, -0.7071, 0.0, 0.7071, -0.7071, 0.0, 0.7071, -0.9806, 0.0, 0.1961, -0.9806, 0.0, 0.1961, -0.9806, 0.0, 0.1961, -0.9806, 0.0, 0.1961, 0.0, -0.7044, 0.7098, 0.0, -0.7044, 0.7098, 0.0, -0.7044, 0.7098, 0.0, -0.7044, 0.7098, 0.0, -0.9814, 0.1917, 0.0, -0.9814, 0.1917, 0.0, -0.9814, 0.1917, 0.0, -0.9814, 0.1917, 0.0, -0.7044, 0.7098, 0.0, -0.7044, 0.7098, 0.0, -0.7044, 0.7098, 0.0, -0.7044, 0.7098, 0.0, -0.9814, 0.1917, 0.0, -0.9814, 0.1917, 0.0, -0.9814, 0.1917, 0.0, -0.9814, 0.1917, 0.7099, 0.0, 0.7044, 0.7099, 0.0, 0.7044, 0.7099, 0.0, 0.7044, 0.7099, 0.0, 0.7044, 0.9797, 0.0, 0.2005, 0.9797, 0.0, 0.2005, 0.9797, 0.0, 0.2005, 0.9797, 0.0, 0.2005, -0.7068, 0.003695, 0.7074, -0.7068, 0.003695, 0.7074, -0.7068, 0.003695, 0.7074, -0.7068, 0.003695, 0.7074, -0.8944, 0.001743, 0.4472, -0.8944, 0.001743, 0.4472, -0.8944, 0.001743, 0.4472, -0.8944, 0.001743, 0.4472, 0.7099, 0.0, 0.7043, 0.7099, 0.0, 0.7043, 0.7099, 0.0, 0.7043, 0.7099, 0.0, 0.7043, 0.9797, 0.0, 0.2005, 0.9797, 0.0, 0.2005, 0.9797, 0.0, 0.2005, 0.9797, 0.0, 0.2005, 0.03309, 0.7071, 0.7063, 0.03309, 0.7071, 0.7063, 0.03309, 0.7071, 0.7063, 0.03309, 0.7071, 0.7063, 0.01591, 0.8938, 0.4482, 0.01591, 0.8938, 0.4482, 0.01591, 0.8938, 0.4482, 0.01591, 0.8938, 0.4482, -0.7085, -0.03194, 0.7049, -0.7085, -0.03194, 0.7049, -0.7085, -0.03194, 0.7049, -0.7085, -0.03194, 0.7049, -0.8948, -0.01526, 0.4461, -0.8948, -0.01526, 0.4461, -0.8948, -0.01526, 0.4461, -0.8948, -0.01526, 0.4461, -0.003705, 0.7055, 0.7087, -0.003705, 0.7055, 0.7087, -0.003705, 0.7055, 0.7087, -0.003705, 0.7055, 0.7087, -0.001757, 0.8934, 0.4493, -0.001757, 0.8934, 0.4493, -0.001757, 0.8934, 0.4493, -0.001757, 0.8934, 0.4493, 0.7099, -4.535e-07, 0.7044, 0.7099, -4.535e-07, 0.7044, 0.7099, -4.535e-07, 0.7044, 0.7099, -4.535e-07, 0.7044, 0.9797, 0.0, 0.2005, 0.9797, 0.0, 0.2005, 0.9797, 0.0, 0.2005, 0.9797, 0.0, 0.2005, 0.0, 0.7044, 0.7098, 0.0, 0.7044, 0.7098, 0.0, 0.7044, 0.7098, 0.0, 0.7044, 0.7098, 0.0, 0.9806, 0.1961, 0.0, 0.9806, 0.1961, 0.0, 0.9806, 0.1961, 0.0, 0.9806, 0.1961, -0.7098, -0.7044, 0.0, -0.7098, -0.7044, 0.0, -0.7098, -0.7044, 0.0, -0.7098, -0.7044, 0.0, -0.9808, -0.1952, 0.0, -0.9808, -0.1952, 0.0, -0.9808, -0.1952, 0.0, -0.9808, -0.1952, 0.0, 0.7126, -0.7016, 0.0, 0.7126, -0.7016, 0.0, 0.7126, -0.7016, 0.0, 0.7126, -0.7016, 0.0, 0.9799, -0.1996, 0.0, 0.9799, -0.1996, 0.0, 0.9799, -0.1996, 0.0, 0.9799, -0.1996, 0.0, 0.7126, 0.7016, 0.0, 0.7126, 0.7016, 0.0, 0.7126, 0.7016, 0.0, 0.7126, 0.7016, 0.0, 0.1952, 0.9808, 0.0, 0.1952, 0.9808, 0.0, 0.1952, 0.9808, 0.0, 0.1952, 0.9808, 0.0, -0.7098, 0.7044, 0.0, -0.7098, 0.7044, 0.0, -0.7098, 0.7044, 0.0, -0.7098, 0.7044, 0.0, -0.9806, 0.1961, 0.0, -0.9806, 0.1961, 0.0, -0.9806, 0.1961, 0.0, -0.9806, 0.1961, 0.0, -0.01492, 0.01492, 0.9998, -0.01492, 0.01492, 0.9998, -0.01492, 0.01492, 0.9998, -0.01492, 0.01492, 0.9998, -0.01492, 0.01492, 0.9998, -0.01492, 0.01492, 0.9998, -0.01492, 0.01492, 0.9998, -0.01492, 0.01492, 0.9998, -0.01492, 0.01492, 0.9998, -0.01492, 0.01492, 0.9998, -0.01492, 0.01492, 0.9998, -0.01492, 0.01492, 0.9998, -0.01492, 0.01492, 0.9998, -0.01492, 0.01492, 0.9998, -0.004018, 0.004019, 1.0, -0.01275, 0.01275, 0.9998, -0.01492, 0.01492, 0.9998, -0.01492, 0.01492, 0.9998, -0.01492, 0.01492, 0.9998, -0.01492, 0.01492, 0.9998, -0.07915, 0.0232, 0.9966, -0.07662, 0.02287, 0.9968, -0.01492, 0.01492, 0.9998, -0.01492, 0.01492, 0.9998, -0.01492, 0.01492, 0.9998, -0.01492, 0.01492, 0.9998, -0.01245, 0.01245, 0.9998, -0.007198, 0.007199, 0.9999, -0.01492, 0.01492, 0.9998, -0.01492, 0.01492, 0.9998, -0.01492, 0.01492, 0.9998, -0.01492, 0.01492, 0.9998, -0.01492, 0.01492, 0.9998, -0.01492, 0.01492, 0.9998, -0.01245, 0.01245, 0.9998, -8.801e-08, 0.0, 1.0, -8.801e-08, 0.0, 1.0, -8.801e-08, 0.0, 1.0, -8.801e-08, 0.0, 1.0, -8.801e-08, 0.0, 1.0, -8.801e-08, 0.0, 1.0, -0.01275, 0.01275, 0.9998, -0.004018, 0.004019, 1.0, 1.275e-07, 0.0, 1.0, -8.801e-08, 0.0, 1.0, -8.801e-08, 0.0, 1.0, -8.801e-08, 0.0, 1.0, -8.801e-08, 0.0, 1.0, -8.801e-08, 0.0, 1.0, -0.007198, 0.007199, 0.9999])] * 3)])

# ---- objects
ob_xbk1680000 = bpy.data.objects.new('XBK1680000', me_xbk1680000)

# ---- transforms, parenting, visibility, modifiers, constraints
ob_xbk1680000.location = (0.0, 0.0, 0.0)

# ---- collection membership
col_collection.objects.link(ob_xbk1680000)

# ---- scene / render settings (as saved in the file)
scene.frame_start = 1; scene.frame_end = 250; scene.frame_set(1)
scene.render.engine = 'BLENDER_EEVEE_NEXT'
scene.cycles.use_denoising = False
scene.cycles.samples = 128
scene.cycles.sampling_pattern = 'TABULATED_SOBOL'
scene.cycles.use_adaptive_sampling = False
scene.cycles.use_light_tree = False
scene.view_settings.view_transform = 'Filmic'
bpy.context.view_layer.update()

# ---- added for rendering (the .blend has no active camera and no usable light): camera, sun
cam_auto = bpy.data.cameras.new('AutoCamera')
cam_auto.lens = 50.0
cam_auto.sensor_width = 36.0
cam_auto.clip_end = 1000.0
ob_auto_camera = bpy.data.objects.new('AutoCamera', cam_auto)
scene.collection.objects.link(ob_auto_camera)
ob_auto_camera.location = (1.06423, -1.27443, 0.933226)
ob_auto_camera.rotation_euler = (1.09748, -7.21219e-08, 0.694738)
scene.camera = ob_auto_camera
light_auto_sun = bpy.data.lights.new('AutoSun', 'SUN')
light_auto_sun.energy = 3.0
light_auto_sun.angle = 0.0523599
ob_auto_sun = bpy.data.objects.new('AutoSun', light_auto_sun)
scene.collection.objects.link(ob_auto_sun)
ob_auto_sun.rotation_euler = (0.872665, 0.174533, 0.523599)
bpy.context.view_layer.update()
